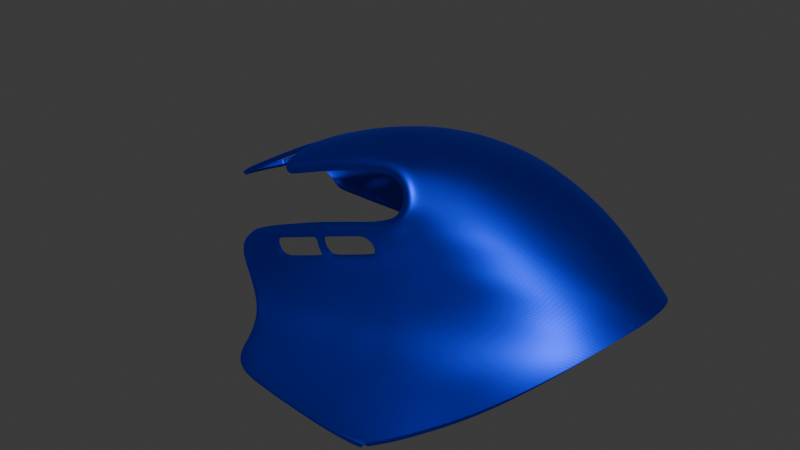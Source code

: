 # Source: mx_master3_shell.blend  (saved by Blender 4.2.66; exported with 4.5.12 LTS)
import bpy
from mathutils import Matrix  # noqa: F401  (used for matrix-valued properties, if any)

bpy.ops.wm.read_factory_settings(use_empty=True)
scene = bpy.context.scene
scene.name = 'Scene'

# ---- collections
col_collection = bpy.data.collections.new('Collection'); scene.collection.children.link(col_collection)

# ---- materials (node trees are filled in below, after node groups)
mat_material_003 = bpy.data.materials.new('Material.003')

# ---- material node trees
mat_material_003.use_nodes = True; mat_material_003.node_tree.nodes.clear()
_N = mat_material_003.node_tree.nodes; _L = mat_material_003.node_tree.links
n0 = _N.new('ShaderNodeBsdfPrincipled'); n0.name = 'Principled BSDF'; n0.location = (10, 300)
n0.inputs[0].default_value = (0.0, 0.02055, 0.8002, 1.0)
n0.inputs[1].default_value = 1.0
n1 = _N.new('ShaderNodeOutputMaterial'); n1.name = 'Material Output'; n1.location = (300, 300)
_L.new(n0.outputs[0], n1.inputs[0])
n1.is_active_output = True

# ---- world
world_world = bpy.data.worlds.new('World'); scene.world = world_world
world_world.use_nodes = True; world_world.node_tree.nodes.clear()
_N = world_world.node_tree.nodes; _L = world_world.node_tree.links
n0 = _N.new('ShaderNodeOutputWorld'); n0.name = 'World Output'; n0.location = (300, 300)
n1 = _N.new('ShaderNodeBackground'); n1.name = 'Background'; n1.location = (10, 300)
n1.inputs[0].default_value = (0.05088, 0.05088, 0.05088, 1.0)
_L.new(n1.outputs[0], n0.inputs[0])
n0.is_active_output = True
world_world.color = (0.05088, 0.05088, 0.05088)
world_world.sun_shadow_jitter_overblur = 0.0

# ---- meshes
me_plane_001 = bpy.data.meshes.new('Plane.001')
me_plane_001.from_pydata([(-13.87, -8.313, -1.272), (-8.864, -4.28, -0.512), (-12.1, 7.254, -5.153), (-7.827, 2.963, -2.4), (-12.06, 12.0, -7.009), (-1.294, 10.49, -4.154), (-10.55, 21.06, -11.46), (-0.4677, 19.48, -8.966), (-9.613, 25.26, -14.01), (2.415, 24.23, -11.96), (2.963, -4.175, 1.708), (3.976, 2.633, -0.3537), (5.431, 9.748, -3.216), (8.08, 18.09, -7.943), (9.534, 23.28, -11.96), (11.24, -4.508, 1.523), (13.12, 1.799, -1.123), (14.9, 8.592, -4.377), (17.82, 16.56, -9.103), (19.48, 21.1, -14.12), (19.45, -5.326, -0.1368), (22.09, 0.6977, -3.042), (24.93, 7.398, -6.634), (28.66, 14.99, -12.48), (30.92, 19.31, -18.23), (25.65, -7.314, -3.02), (29.36, -1.778, -6.193), (33.57, 5.081, -9.674), (38.18, 12.67, -16.88), (39.72, 17.15, -23.19), (-14.15, -11.16, -0.9003), (-5.061, -10.63, 2.117), (1.471, -10.72, 3.384), (9.199, -11.31, 3.63), (16.57, -11.82, 2.344), (22.04, -13.32, -0.3425), (-13.51, -18.33, -0.02571), (-5.653, -17.79, 2.586), (-0.01084, -17.94, 3.929), (6.421, -18.04, 4.59), (12.61, -18.08, 4.25), (17.63, -19.46, 2.05), (-11.61, -27.2, -1.04), (-5.57, -27.07, 1.054), (-1.391, -26.87, 2.288), (2.714, -26.69, 3.259), (7.577, -26.39, 4.002), (11.7, -26.91, 3.498), (39.8, -17.2, -20.53), (33.15, -20.92, -18.69), (19.04, -27.43, -16.29), (-0.5711, -30.49, -21.1), (-16.48, -31.43, -26.68), (-25.34, -31.74, -29.93), (51.77, -8.498, -26.13), (14.51, -52.14, -39.71), (7.476, -51.3, -40.13), (-8.12, -48.96, -40.59), (-27.42, -31.66, -26.2), (-18.51, -31.85, -22.84), (49.92, -13.63, -27.31), (-7.442, -30.98, -23.51), (-16.38, -41.58, -40.09), (-9.26, -41.14, -39.39), (-12.79, -45.39, -40.34), (-8.028, -46.73, -40.25), (7.375, -40.46, -37.85), (15.95, -39.89, -37.05), (15.19, -48.68, -39.13), (23.55, -38.75, -36.72), (20.21, -48.52, -38.99), (27.64, -38.01, -36.63), (35.1, -37.33, -37.0), (-18.72, -35.79, -38.26), (-11.44, -35.13, -36.77), (6.993, -32.87, -33.31), (16.58, -31.46, -31.83), (27.83, -29.18, -31.34), (33.09, -27.77, -31.37), (43.64, -24.45, -32.13), (-20.49, -33.36, -36.33), (-12.74, -32.96, -34.4), (6.74, -30.66, -29.64), (16.96, -28.91, -27.71), (29.65, -25.74, -27.17), (35.56, -23.79, -27.51), (46.99, -19.61, -29.69), (-23.5, -32.31, -33.19), (-13.9, -31.68, -30.55), (5.752, -29.82, -24.74), (17.72, -27.43, -22.36), (31.22, -23.34, -22.48), (37.68, -20.53, -23.54), (19.43, -52.17, -39.5), (-26.99, -31.8, -24.04), (-19.44, -31.98, -20.49), (-25.93, -31.88, -22.4), (-18.39, -32.11, -18.75), (-13.35, -47.59, -40.84), (27.74, -47.91, -38.89), (24.6, -51.42, -39.39), (-14.95, -43.47, -40.35), (-8.436, -44.0, -39.97), (15.65, -44.37, -38.33), (21.55, -43.83, -38.1), (31.19, -42.93, -38.12), (-15.95, -45.94, -40.9), (-18.56, -42.76, -40.79), (-21.58, -36.32, -39.01), (-27.39, -31.65, -30.45), (-23.15, -33.9, -37.14), (-25.15, -32.32, -33.93), (-28.65, -31.59, -26.36), (-28.13, -31.71, -24.07), (-26.76, -31.69, -22.06), (-18.6, -32.0, -18.26), (-20.59, -31.6, -28.18), (-22.49, -31.69, -24.36), (-12.42, -41.32, -39.74), (-10.88, -46.4, -40.33), (-14.94, -35.46, -37.48), (-16.51, -33.18, -35.28), (-17.86, -31.85, -31.64), (-22.94, -31.9, -22.19), (-23.15, -31.99, -20.99), (-11.03, -48.32, -40.74), (-11.55, -43.84, -40.16), (-23.48, -31.83, -20.37), (-16.87, -31.74, -24.29), (-26.77, -31.63, -27.8), (-28.34, -31.55, -28.11), (-21.96, -31.59, -25.83), (7.936, -30.38, -15.77), (-1.684, -31.11, -19.19), (-6.757, -31.37, -20.91), (41.73, -11.05, -16.91), (35.3, -15.79, -13.98), (20.1, -26.65, -9.201), (52.94, -0.4313, -25.74), (8.859, -30.6, -13.86), (10.87, -40.28, -37.49), (8.022, -31.36, -10.97), (6.519, -31.66, -10.25), (14.65, -30.34, -7.716), (15.27, -28.6, -16.29), (12.58, -52.01, -39.83), (13.33, -40.1, -37.25), (13.57, -48.67, -39.19), (13.48, -31.93, -32.21), (13.79, -29.54, -28.12), (14.09, -28.28, -22.71), (13.66, -44.48, -38.42), (15.58, -29.13, -12.33), (-6.002, -32.18, -13.99), (13.84, -30.9, -7.163), (-3.899, -32.12, -13.25), (-8.237, -32.17, -14.74), (-8.306, -32.04, -14.31), (-3.993, -31.98, -12.86), (46.44, -12.67, -22.88), (31.38, -37.39, -36.57), (38.14, -26.37, -31.64), (41.42, -21.64, -28.37), (44.47, -17.13, -24.91), (25.04, -48.2, -38.8), (22.54, -51.94, -39.42), (27.72, -43.3, -37.92), (47.88, -5.866, -20.68), (17.13, -28.58, -4.731), (16.01, -29.48, -4.251), (17.99, -26.58, -2.655), (16.4, -28.35, -2.008), (-5.708, -24.89, 1.607), (-1.1, -24.71, 2.935), (8.486, -24.34, 4.466), (13.16, -25.35, 3.706), (3.432, -24.6, 3.932), (-12.25, -25.17, -0.6521), (15.85, -26.03, 0.9164), (14.72, -27.8, 1.285), (24.93, -43.47, -38.0), (22.71, -48.33, -38.92), (21.32, -52.1, -39.44), (-10.15, -38.05, -38.4), (25.85, -33.46, -34.52), (16.31, -35.12, -35.01), (7.058, -36.21, -36.1), (30.53, -32.3, -34.41), (-17.36, -39.08, -39.56), (39.84, -30.03, -34.73), (-19.79, -39.95, -40.43), (-13.39, -38.47, -38.91), (13.28, -35.45, -35.33), (35.23, -31.2, -34.35), (28.11, -23.51, -17.52), (17.75, -52.26, -39.59), (21.1, -39.17, -36.81), (18.43, -48.64, -39.06), (23.8, -30.06, -31.34), (24.96, -26.97, -27.1), (26.37, -24.94, -22.09), (19.62, -43.96, -38.15), (29.77, -19.63, -11.9), (22.61, -34.12, -34.63), (25.8, -18.29, -5.678), (24.98, -15.27, -3.136), (29.27, -10.09, -5.704), (30.62, -13.41, -7.603), (33.49, -5.301, -8.675), (35.23, -8.929, -10.28), (38.53, 0.845, -12.71), (40.7, -3.172, -14.18), (44.9, 7.874, -20.1), (46.78, 3.559, -20.14), (49.39, 13.42, -29.0), (51.14, 9.375, -27.57), (22.91, -25.88, -16.76), (18.77, -39.6, -36.94), (19.87, -30.92, -31.6), (20.33, -28.18, -27.46), (21.57, -26.54, -22.15), (24.15, -23.75, -10.4), (19.54, -34.72, -34.82), (16.09, -52.21, -39.64), (16.83, -48.66, -39.11), (17.79, -44.19, -38.24), (30.24, -17.23, -9.584), (35.6, -12.96, -12.14), (41.66, -7.772, -15.59), (47.61, -1.313, -20.24), (52.35, 5.082, -26.49), (24.69, -21.81, -7.85), (19.93, -20.8, -0.7018), (21.26, -22.96, -4.001), (20.72, -25.31, -6.628), (34.38, -18.6, -16.17), (19.25, -27.28, -12.34), (40.94, -14.33, -18.58), (52.68, -3.962, -25.79), (47.38, -9.314, -21.76), (29.03, -21.75, -14.59), (23.53, -24.97, -13.53), (10.69, -32.3, -32.69), (10.89, -30.03, -28.73), (11.53, -29.01, -23.06), (10.61, -51.76, -39.98), (11.41, -48.57, -39.3), (11.36, -44.5, -38.58), (10.71, -35.75, -35.69), (-6.077, -32.04, -13.58), (8.927, -31.32, -10.32), (10.13, -30.46, -13.81), (0.3371, -50.33, -40.37), (-4.729, -32.25, -16.54), (-3.002, -30.77, -27.31), (-2.106, -31.84, -31.83), (-1.456, -33.94, -34.97), (-0.2671, -40.66, -38.51), (-3.681, -30.72, -22.12), (-5.779, -32.23, -16.91), (-4.392, -31.28, -20.13), (-0.858, -36.99, -37.26), (-5.705, -32.01, -15.14), (-4.732, -31.7, -18.27), (5.497, -29.93, -19.33), (5.84, -30.56, -16.54), (4.478, -31.62, -10.19), (4.563, -31.74, -10.52), (-16.18, -32.14, -17.84), (-16.45, -32.02, -17.4), (-12.39, -31.24, -25.13), (-14.45, -31.63, -23.64), (-9.623, 27.22, -16.06), (2.559, 26.16, -14.87), (9.738, 25.17, -15.39), (20.37, 23.12, -18.21), (31.35, 21.76, -22.4), (39.84, 19.49, -26.75), (45.12, 19.49, -32.17), (-9.78, 28.5, -18.87), (25.24, 29.86, -39.41), (26.11, 27.43, -33.9), (15.71, 28.5, -33.08), (5.497, 28.71, -32.89), (38.97, 21.95, -30.17), (-1.369, 28.61, -32.84), (32.76, 26.5, -35.19), (1.899, 27.47, -19.02), (8.729, 26.43, -19.95), (19.51, 24.77, -22.31), (30.66, 23.58, -25.84), (-12.92, 28.16, -32.84), (42.75, 22.03, -33.79), (14.45, 30.97, -40.17), (3.035, 30.42, -40.51), (-6.297, 29.56, -40.42), (32.58, 27.84, -38.16), (-13.95, 28.64, -40.27), (-11.49, 28.27, -26.07), (0.2109, 27.77, -25.48), (7.136, 27.33, -25.65), (17.93, 26.41, -27.12), (29.29, 25.33, -29.75), (36.09, 24.47, -32.86), (37.49, 25.6, -36.52), (-15.4, 25.5, -15.6), (-14.37, 27.38, -17.1), (-14.71, 28.69, -19.66), (-16.82, 28.01, -32.85), (-18.17, 28.15, -39.99), (-16.01, 28.36, -26.41), (-22.88, 25.77, -18.17), (-23.56, 27.71, -19.99), (-25.31, 28.8, -22.5), (-26.27, 27.7, -33.04), (-24.1, 27.54, -39.62), (-26.42, 28.2, -27.8), (-31.01, 25.65, -21.25), (-30.75, 27.67, -22.42), (-31.03, 28.56, -24.34), (-31.78, 27.5, -33.18), (-32.24, 26.91, -37.86), (-31.26, 28.06, -28.5), (-36.84, 25.64, -23.72), (-36.95, 27.48, -24.82), (-37.51, 28.29, -26.68), (-38.19, 27.23, -33.64), (-38.6, 26.62, -37.21), (-37.85, 27.75, -29.56), (-42.34, 25.44, -26.09), (-42.35, 27.01, -26.83), (-42.6, 27.7, -28.46), (-43.68, 26.91, -33.96), (-44.28, 26.47, -36.57), (-42.98, 27.42, -30.86), (-47.64, 25.1, -28.47), (-47.83, 26.45, -29.1), (-49.35, 26.99, -30.66), (-49.57, 26.09, -34.55), (-48.57, 25.68, -36.46), (-49.48, 26.57, -32.61), (-50.91, 24.75, -29.97), (-51.09, 25.85, -30.56), (-52.24, 26.54, -31.88), (-51.69, 25.59, -34.7), (-50.75, 25.15, -36.35), (-51.64, 26.22, -33.1), (-54.16, 24.41, -31.54), (-54.71, 24.84, -32.4), (-54.98, 25.09, -33.05), (-54.09, 24.68, -34.91), (-53.03, 24.44, -36.19), (-54.68, 24.88, -33.9), (-55.79, 23.99, -32.45), (-57.23, 23.46, -33.63), (-57.04, 23.65, -34.13), (-56.11, 23.7, -34.97), (-54.97, 23.7, -35.7), (-56.78, 23.68, -34.43), (-25.39, 25.83, -41.49), (-30.85, 25.29, -39.38), (-39.4, 24.39, -38.95), (-44.81, 24.03, -38.57), (-46.32, 23.84, -38.39), (-47.61, 23.62, -38.3), (-49.15, 23.44, -38.1), (-51.15, 23.05, -37.8), (-22.66, -5.278, -5.344), (-21.65, -10.62, -4.118), (-20.0, -18.53, -2.645), (-17.99, -27.42, -3.4), (-18.61, -25.17, -3.002), (-21.47, 3.937, -7.408), (-19.68, 8.033, -8.151), (-14.74, 21.86, -13.06), (-14.45, 4.279, -4.862), (-15.19, -5.841, -2.296), (-22.22, -7.697, -4.855), (-20.82, 5.113, -7.52), (-13.24, 2.461, -3.873), (-13.81, -3.46, -2.393), (-26.48, 3.368, -9.374), (-26.8, -4.831, -7.5), (-11.37, 3.031, -3.413), (-12.17, -4.024, -1.628), (-24.7, -6.711, -6.2), (-24.09, 4.802, -8.786), (-33.46, 4.356, -12.93), (-34.5, -6.015, -11.18), (-34.33, -6.874, -11.06), (-33.31, 5.08, -13.11), (-32.38, -2.459, -11.04), (-24.04, 0.07468, -7.759), (-32.07, 1.003, -11.66), (-28.61, -2.055, -9.396), (-35.76, -7.317, -11.95), (-34.75, 5.786, -14.29), (-35.27, 3.558, -13.95), (-36.04, -5.312, -12.34), (-49.56, 4.738, -21.69), (-49.6, 5.27, -21.87), (-50.6, -6.087, -20.26), (-50.61, -6.746, -20.33), (-53.06, -6.222, -21.77), (-53.73, -6.768, -22.16), (-52.21, 4.541, -23.2), (-52.44, 5.196, -23.52), (-53.63, 3.037, -23.69), (-54.47, 3.409, -24.31), (-54.42, -4.53, -22.81), (-55.23, -5.046, -23.26), (-54.27, -5.843, -22.57), (-55.11, -6.413, -23.07), (-22.82, 4.782, -8.223), (-24.3, -4.504, -6.403), (-54.07, 5.038, -24.5), (-53.22, 4.399, -23.78), (-23.12, -6.908, -5.483), (-23.32, 3.147, -7.932), (-25.12, -3.231, -7.235), (-24.73, 1.803, -8.317), (-28.46, 2.303, -10.08), (-28.8, -3.546, -8.87), (-31.99, 2.9, -11.82), (-32.63, -4.314, -10.52), (-22.59, -3.904, -5.896), (-21.91, 2.354, -7.315), (-15.68, 2.452, -4.821), (-15.99, -3.899, -3.32), (-14.65, 1.897, -4.27), (-15.0, -2.925, -3.054), (-23.53, -3.684, -6.388), (-23.11, 2.298, -7.821), (-24.16, -2.795, -7.093), (-23.87, 1.499, -8.107), (-33.7, 3.527, -12.93), (-34.61, -5.255, -11.5), (-24.13, -1.574, -7.44), (-28.46, 0.7538, -9.943), (-35.85, -6.871, -11.87), (-35.12, 4.399, -13.82), (-49.41, 3.854, -21.48), (-50.38, -5.413, -20.16), (-52.41, -5.406, -21.52), (-51.79, 3.713, -22.92), (-52.66, 2.801, -23.27), (-53.29, -4.156, -22.39), (-53.16, -5.036, -22.12), (-52.4, 3.512, -23.22), (-33.06, 2.664, -12.37), (-33.71, -4.424, -11.13), (7.605, -30.48, -14.99), (-2.386, -31.21, -18.47), (8.211, -30.71, -13.37), (7.653, -31.2, -11.81), (6.414, -31.63, -10.89), (-4.667, -31.99, -14.3), (-3.335, -32.08, -13.86), (-3.296, -31.38, -18.72), (-5.169, -32.0, -14.96), (-4.091, -31.68, -17.99), (6.036, -30.52, -15.71), (4.921, -31.8, -11.05), (-17.93, -31.87, -22.43), (-18.7, -31.93, -20.51), (-17.74, -32.04, -18.92), (-16.57, -31.69, -23.12), (-6.458, -31.34, -19.86), (-7.093, -32.07, -15.11), (-8.154, -32.15, -15.53), (-5.659, -31.42, -19.45), (-5.29, -31.71, -18.48), (-6.188, -32.03, -15.31), (-15.81, -32.09, -18.23), (-14.73, -31.55, -22.7), (-10.63, -28.06, -1.833), (-5.306, -28.02, -0.1376), (-1.168, -27.97, 1.06), (2.919, -27.79, 2.11), (7.712, -27.58, 3.021), (10.68, -27.57, 2.676), (14.41, -52.91, -40.11), (7.224, -52.04, -40.61), (-8.302, -49.62, -41.32), (19.42, -53.07, -39.81), (-13.79, -48.11, -41.29), (23.22, -52.7, -39.72), (-16.67, -46.15, -41.28), (-19.13, -42.98, -41.38), (-22.3, -35.94, -39.68), (-28.25, -31.8, -30.65), (-24.0, -33.79, -37.83), (-25.92, -32.42, -34.81), (-29.57, -31.74, -26.41), (-29.09, -31.8, -23.94), (-27.54, -31.66, -21.76), (-18.97, -31.91, -17.68), (-11.31, -48.98, -41.36), (-24.0, -31.74, -19.88), (-29.3, -31.7, -28.29), (12.42, -52.75, -40.24), (7.389, -31.62, -8.92), (12.96, -31.06, -6.663), (-8.652, -32.04, -13.81), (-4.149, -32.02, -12.32), (21.98, -52.85, -39.72), (14.99, -30.15, -3.789), (15.13, -29.43, -1.82), (13.63, -28.38, 0.8031), (20.76, -52.98, -39.76), (-20.36, -39.94, -41.17), (17.7, -53.09, -39.9), (16.06, -53.03, -40.01), (10.4, -52.51, -40.41), (-6.361, -32.06, -13.05), (0.2202, -51.05, -40.89), (-5.236, -32.23, -16.75), (4.408, -31.63, -9.643), (-16.85, -31.99, -16.9), (-17.08, -28.21, -4.265), (-10.13, 23.0, -12.6), (1.506, 21.7, -10.19), (9.024, 20.68, -10.02), (18.38, 19.26, -11.47), (29.92, 17.32, -15.24), (39.05, 15.06, -19.92), (47.1, 17.04, -30.76), (-14.3, 23.72, -14.13), (-21.9, 27.85, -32.92), (-21.12, 28.37, -27.03), (-19.77, 28.8, -20.83), (-17.93, 27.49, -18.08), (-16.51, 25.64, -16.03), (-21.71, 27.73, -39.77), (-15.95, 24.71, -15.38), (-23.54, 24.94, -18.09), (-31.58, 24.83, -21.22), (-37.41, 24.65, -23.66), (-42.93, 24.29, -26.04), (-48.08, 23.8, -28.49), (-51.39, 23.38, -30.04), (-53.84, 23.06, -31.28), (-55.6, 22.77, -32.2), (-17.1, 24.86, -15.85), (-57.18, 22.45, -33.18), (-20.62, 7.529, -8.566), (-15.83, 21.88, -13.59), (-21.34, 5.982, -8.115), (-15.47, 23.46, -14.52), (-23.84, 5.701, -9.141), (-33.05, 5.753, -13.41), (-33.15, 0.812, -12.11), (-35.99, -6.012, -11.99), (-24.9, -1.682, -7.771), (-49.44, 5.805, -22.18), (-52.49, 5.768, -23.95), (-22.57, 5.663, -8.574), (-55.06, 3.798, -25.14), (-55.87, -5.294, -24.01), (-55.79, -7.436, -23.89), (-54.77, 5.918, -25.54), (-24.84, -7.384, -6.343), (-34.25, -7.295, -11.15), (-24.83, 0.2661, -8.163), (-34.95, 5.115, -13.96), (-33.47, -2.584, -11.52), (-50.41, -7.347, -20.39), (-53.7, -7.302, -22.41), (-23.52, -7.585, -5.782), (-22.57, -10.15, -4.86), (-20.71, -18.82, -3.128), (-18.92, -27.42, -3.848), (-19.33, -25.09, -3.462), (-23.1, -8.239, -5.455), (-18.4, -28.08, -4.864), (-10.32, -27.45, -3.275), (-5.11, -27.41, -1.564), (-1.235, -27.15, -0.4827), (3.2, -27.02, 0.5952), (7.318, -26.92, 1.255), (9.99, -26.83, 1.298), (13.33, -28.18, -2.113), (12.38, -27.46, -0.1193), (-16.66, -27.47, -5.538), (-17.86, -27.48, -5.9), (12.13, -29.64, -6.097), (13.06, -28.94, -4.149), (-19.39, -30.42, -17.34), (-24.64, -30.1, -19.65), (6.762, -30.18, -8.204), (-9.107, -30.57, -13.3), (-4.172, -30.54, -11.59), (-6.68, -30.54, -12.46), (4.098, -30.32, -8.968), (-17.37, -30.48, -16.51), (-30.09, -29.87, -26.27), (-29.52, -29.89, -23.74), (-27.77, -29.99, -21.57), (-29.73, -29.95, -28.13), (-28.46, -30.32, -30.66), (-24.52, -31.61, -36.73), (-9.948, -31.48, -29.41), (-8.97, -32.65, -33.54), (-7.929, -34.75, -36.13), (-6.1, -40.96, -39.04), (-5.945, -32.29, -32.79), (-6.752, -31.14, -28.4), (-2.543, -47.17, -40.01), (-2.741, -49.86, -40.43), (-4.229, -37.35, -37.66), (-2.791, -44.11, -39.47), (-3.53, -40.8, -38.8), (-5.096, -34.39, -35.63), (-2.864, -50.55, -41.02), (1.507, -30.3, -26.01), (2.938, -31.19, -30.58), (3.422, -33.37, -33.97), (4.097, -40.57, -38.14), (3.641, -36.6, -36.55), (4.404, -50.87, -40.22), (4.263, -51.63, -40.76), (-51.72, 24.12, -37.09), (-53.84, 23.46, -36.66), (-49.54, 24.76, -37.29), (-47.78, 25.11, -37.36), (-25.21, 27.06, -41.09), (-30.95, 26.41, -38.94), (-38.92, 26.06, -38.22), (-44.57, 25.76, -37.59), (-50.63, 23.93, -37.58), (-48.66, 24.35, -37.74), (-46.91, 24.67, -37.94), (-25.25, 26.4, -41.22), (-52.79, 23.24, -37.19), (-30.91, 26.11, -39.18), (-39.18, 25.46, -38.62), (-44.67, 25.04, -38.14), (7.935, -44.46, -38.84), (8.004, -48.31, -39.5), (0.5565, -47.44, -39.9), (0.4214, -44.18, -39.21), (4.424, -47.89, -39.73), (4.311, -44.33, -39.02), (-7.578, 6.989, -3.802), (-7.945, 11.45, -5.675), (-6.051, 20.26, -10.06), (-4.762, 24.92, -12.9), (-4.687, 26.95, -15.3), (-10.08, 29.1, -40.35), (-8.234, 28.35, -32.84), (-5.035, 28.25, -18.69), (-6.739, 28.13, -25.79), (-5.467, 22.56, -11.39), (-9.457, -8.064, 0.221), (-9.605, -10.88, 0.6909), (-9.915, -18.12, 1.351), (-8.565, -27.12, 0.0001221), (-8.981, -25.05, 0.5576), (-7.956, -28.06, -0.9719), (-7.776, -27.45, -2.397), (-1.925, 2.855, -1.166), (-3.037, -4.094, 0.9348), (-5.963, -4.092, 0.2528), (-4.832, 2.945, -1.736), (-4.852, 6.733, -3.118), (-6.818, -7.925, 1.04), (-11.35, 16.63, -9.05), (-17.56, 15.1, -10.09), (-18.18, 14.87, -10.62), (-7.035, 15.95, -7.688), (-15.86, -45.49, -42.77), (-18.22, -42.49, -42.62), (-21.03, -35.07, -40.81), (-22.71, -32.41, -38.93), (-19.29, -39.42, -42.26), (14.42, -51.78, -41.49), (7.332, -50.91, -41.91), (-8.056, -48.59, -42.47), (19.37, -52.02, -41.3), (-13.25, -47.05, -42.71), (23.16, -51.99, -40.88), (-10.93, -47.93, -42.59), (12.51, -51.59, -41.64), (21.9, -51.87, -41.23), (20.69, -51.95, -41.28), (17.68, -51.98, -41.35), (16.06, -51.91, -41.43), (10.48, -51.35, -41.73), (0.3316, -49.95, -42.22), (-2.712, -49.53, -42.33), (4.375, -50.5, -42.06), (-3.993, 15.52, -7.043), (-4.433, 10.94, -4.872), (7.574, -31.56, -9.535), (9.357, -29.49, -18.13), (-6.888, -37.66, -37.95), (-5.006, -46.95, -40.13), (-5.17, -49.47, -40.5), (-5.319, -44.07, -39.73), (-5.285, -50.1, -41.18), (-5.132, -49.1, -42.35), (-43.08, -7.332, -16.08), (-43.29, -6.05, -16.03), (-43.23, -6.808, -16.0), (-43.21, -5.363, -16.15), (-42.84, 3.717, -17.85), (-42.8, 5.198, -18.07), (-42.85, 4.581, -17.91), (-42.62, 5.796, -18.39)], [], [(0, 653, 1, 384), (31, 661, 662, 665), (669, 691, 7, 645), (652, 521, 9, 646), (5, 660, 11, 12), (194, 49, 235, 240), (521, 7, 13, 522), (7, 5, 12, 13), (522, 13, 18, 523), (12, 11, 16, 17), (13, 12, 17, 18), (11, 10, 15, 16), (523, 18, 23, 524), (17, 16, 21, 22), (18, 17, 22, 23), (16, 15, 20, 21), (524, 23, 28, 525), (22, 21, 26, 27), (15, 10, 32, 33), (20, 15, 33, 34), (25, 20, 34, 35), (653, 0, 30, 654), (10, 661, 31, 32), (32, 31, 37, 38), (35, 34, 40, 41), (33, 32, 38, 39), (654, 30, 36, 655), (34, 33, 39, 40), (173, 172, 43, 44), (175, 174, 46, 47), (176, 173, 44, 45), (657, 177, 42, 656), (174, 176, 45, 46), (89, 614, 615, 82), (150, 90, 50, 144), (91, 92, 48, 49), (122, 88, 52, 116), (526, 29, 525, 214), (224, 68, 55, 223), (252, 608, 613, 515), (246, 638, 56, 245), (131, 128, 59, 117), (126, 101, 64, 119), (619, 252, 515, 620), (151, 147, 68, 103), (184, 187, 78, 77), (191, 183, 74, 120), (192, 185, 76, 148), (163, 60, 54, 159), (77, 78, 85, 84), (148, 76, 83, 149), (193, 189, 79, 161), (616, 256, 261, 618), (120, 74, 81, 121), (149, 83, 90, 150), (161, 79, 86, 162), (615, 255, 256, 616), (121, 81, 88, 122), (84, 85, 92, 91), (117, 59, 95, 123), (123, 95, 97, 124), (125, 119, 64, 98), (162, 86, 60, 163), (166, 164, 99, 105), (146, 151, 103, 67), (641, 619, 56, 638), (118, 62, 101, 126), (64, 101, 106, 98), (101, 62, 107, 106), (188, 73, 108, 190), (80, 87, 111, 110), (87, 53, 109, 111), (80, 110, 108, 73), (94, 96, 114, 113), (58, 94, 113, 112), (129, 130, 109, 53), (124, 127, 114, 96), (97, 115, 127, 124), (63, 118, 126, 102), (57, 65, 119, 125), (94, 123, 124, 96), (58, 117, 123, 94), (80, 121, 122, 87), (73, 120, 121, 80), (188, 191, 120, 73), (102, 126, 119, 65), (129, 131, 117, 58), (87, 122, 116, 53), (53, 116, 131, 129), (58, 112, 130, 129), (116, 52, 128, 131), (258, 51, 133, 260), (264, 694, 132, 265), (270, 271, 128, 52), (235, 237, 135, 136), (164, 165, 100, 99), (637, 638, 246, 247), (152, 236, 137, 143), (141, 250, 693, 142), (139, 251, 250, 141), (66, 140, 248, 186), (50, 216, 241, 236), (140, 247, 151, 146), (243, 149, 150, 244), (242, 148, 149, 243), (248, 192, 148, 242), (247, 246, 147, 151), (68, 147, 145, 55), (152, 251, 694, 144), (694, 244, 150, 144), (267, 266, 158, 155), (153, 249, 157, 156), (268, 269, 115, 97), (509, 684, 683, 505), (239, 238, 138, 167), (237, 239, 167, 135), (85, 162, 163, 92), (78, 161, 162, 85), (187, 193, 161, 78), (154, 143, 168, 169), (169, 168, 170, 171), (40, 39, 176, 174), (655, 36, 177, 657), (39, 38, 173, 176), (41, 40, 174, 175), (38, 37, 172, 173), (175, 47, 179, 178), (178, 179, 171, 170), (92, 163, 159, 48), (165, 164, 181, 182), (164, 166, 180, 181), (180, 71, 69, 104), (181, 180, 104, 70), (182, 181, 70, 93), (166, 160, 71, 180), (140, 146, 192, 248), (62, 118, 191, 188), (62, 188, 190, 107), (166, 105, 72, 160), (146, 67, 185, 192), (118, 63, 183, 191), (69, 71, 187, 184), (642, 637, 66, 617), (217, 196, 203, 222), (241, 240, 202, 221), (217, 225, 201, 196), (219, 199, 200, 220), (218, 198, 199, 219), (222, 203, 198, 218), (225, 224, 197, 201), (196, 69, 184, 203), (220, 200, 194, 216), (90, 220, 216, 50), (227, 228, 211, 209), (71, 160, 193, 187), (160, 72, 189, 193), (204, 207, 206, 205), (205, 206, 25, 35), (209, 211, 210, 208), (208, 210, 27, 26), (211, 213, 212, 210), (229, 230, 215, 213), (50, 236, 152, 144), (103, 68, 224, 225), (185, 222, 218, 76), (76, 218, 219, 83), (83, 219, 220, 90), (67, 103, 225, 217), (236, 241, 221, 137), (67, 217, 222, 185), (197, 224, 223, 195), (226, 207, 204, 231), (202, 226, 231, 221), (228, 229, 213, 211), (136, 135, 228, 227), (41, 232, 205, 35), (232, 233, 204, 205), (233, 234, 231, 204), (234, 137, 221, 231), (175, 178, 232, 41), (178, 170, 233, 232), (170, 168, 234, 233), (168, 143, 137, 234), (216, 194, 240, 241), (135, 167, 229, 228), (167, 138, 230, 229), (49, 48, 237, 235), (186, 248, 242, 75), (75, 242, 243, 82), (82, 243, 244, 89), (66, 637, 247, 140), (152, 143, 250, 251), (147, 246, 245, 145), (693, 154, 502, 501), (61, 258, 260, 134), (155, 158, 249, 153), (262, 516, 253, 459), (51, 264, 265, 133), (614, 254, 255, 615), (142, 693, 266, 267), (156, 157, 269, 268), (698, 610, 611, 604), (255, 254, 606, 605), (256, 255, 605, 612), (261, 256, 612, 609), (696, 607, 610, 698), (640, 642, 617, 257), (697, 608, 607, 696), (646, 9, 273, 647), (9, 14, 274, 273), (29, 526, 278, 277), (14, 19, 275, 274), (19, 24, 276, 275), (24, 29, 277, 276), (647, 273, 287, 650), (277, 278, 292, 284), (275, 276, 290, 289), (273, 274, 288, 287), (276, 277, 284, 290), (274, 275, 289, 288), (285, 283, 294, 295), (651, 299, 285, 649), (300, 301, 282, 283), (299, 300, 283, 285), (301, 302, 281, 282), (302, 303, 286, 281), (282, 281, 280, 293), (281, 286, 296, 280), (283, 282, 293, 294), (649, 285, 295, 648), (304, 303, 284, 292), (296, 286, 303, 304), (290, 284, 303, 302), (289, 290, 302, 301), (287, 288, 300, 299), (288, 289, 301, 300), (650, 287, 299, 651), (272, 279, 307, 306), (8, 272, 306, 305), (298, 291, 308, 310), (279, 298, 310, 307), (291, 297, 309, 308), (529, 528, 314, 316), (530, 529, 316, 313), (532, 531, 312, 311), (528, 533, 315, 314), (531, 530, 313, 312), (316, 314, 320, 322), (313, 316, 322, 319), (311, 312, 318, 317), (314, 315, 321, 320), (312, 313, 319, 318), (322, 320, 326, 328), (319, 322, 328, 325), (317, 318, 324, 323), (320, 321, 327, 326), (318, 319, 325, 324), (328, 326, 332, 334), (325, 328, 334, 331), (323, 324, 330, 329), (326, 327, 333, 332), (324, 325, 331, 330), (334, 332, 338, 340), (331, 334, 340, 337), (329, 330, 336, 335), (332, 333, 339, 338), (330, 331, 337, 336), (340, 338, 344, 346), (337, 340, 346, 343), (335, 336, 342, 341), (338, 339, 345, 344), (336, 337, 343, 342), (346, 344, 350, 352), (343, 346, 352, 349), (341, 342, 348, 347), (344, 345, 351, 350), (342, 343, 349, 348), (352, 350, 356, 358), (349, 352, 358, 355), (347, 348, 354, 353), (350, 351, 357, 356), (348, 349, 355, 354), (633, 629, 365, 366), (629, 630, 364, 365), (630, 631, 363, 364), (634, 632, 359, 360), (635, 634, 360, 361), (636, 635, 361, 362), (631, 636, 362, 363), (177, 36, 369, 371), (30, 0, 377, 368), (36, 30, 368, 369), (42, 177, 371, 370), (666, 6, 374, 667), (2, 4, 373, 378), (417, 414, 382, 385), (377, 0, 376, 367), (2, 378, 372, 375), (383, 2, 375, 379), (384, 383, 379, 380), (418, 413, 386, 381), (520, 8, 305, 527), (202, 136, 227, 226), (206, 208, 26, 25), (207, 209, 208, 206), (226, 227, 209, 207), (70, 197, 195, 93), (240, 235, 136, 202), (201, 104, 69, 196), (199, 84, 91, 200), (198, 77, 84, 199), (203, 184, 77, 198), (197, 70, 104, 201), (200, 91, 49, 194), (21, 20, 25, 26), (3, 1, 662, 663), (379, 375, 427, 429), (385, 382, 388, 389), (381, 386, 390, 387), (390, 550, 396, 564), (388, 436, 398, 552), (421, 423, 393, 438), (563, 438, 394, 553), (706, 708, 554, 400), (702, 704, 442, 401), (402, 401, 403, 404), (399, 400, 406, 405), (405, 406, 415, 416), (410, 408, 557, 558), (412, 411, 409, 410), (409, 446, 445, 407), (404, 403, 411, 412), (419, 422, 382, 414), (377, 367, 414, 417), (372, 378, 413, 418), (416, 415, 408, 407), (422, 424, 388, 382), (381, 387, 423, 421), (394, 391, 424, 422), (418, 381, 421, 420), (553, 394, 422, 419), (418, 420, 434, 432), (553, 419, 433, 437), (376, 380, 430, 428), (414, 367, 425, 431), (372, 418, 432, 426), (367, 376, 428, 425), (380, 379, 429, 430), (375, 372, 426, 427), (419, 414, 431, 433), (0, 384, 380, 376), (390, 564, 440, 387), (703, 402, 566, 701), (405, 416, 448, 444), (403, 401, 442, 443), (389, 439, 395, 562), (423, 387, 435, 449), (393, 423, 449, 551), (563, 553, 437, 392), (416, 407, 445, 448), (388, 424, 450, 436), (388, 552, 439, 389), (399, 405, 444, 441), (411, 403, 443, 447), (409, 411, 447, 446), (420, 421, 438, 563), (263, 260, 458, 460), (141, 142, 455, 454), (260, 133, 452, 458), (139, 141, 454, 453), (267, 155, 457, 462), (153, 262, 459, 456), (265, 132, 451, 461), (516, 263, 460, 253), (133, 265, 461, 452), (132, 139, 453, 451), (142, 267, 462, 455), (155, 153, 456, 457), (59, 128, 466, 463), (271, 134, 467, 474), (516, 262, 472, 259), (97, 95, 464, 465), (268, 97, 465, 473), (153, 156, 469, 468), (95, 59, 463, 464), (156, 268, 473, 469), (262, 153, 468, 472), (128, 271, 474, 466), (260, 263, 471, 470), (134, 260, 470, 467), (618, 261, 257, 617), (257, 261, 609, 611), (106, 107, 488, 487), (42, 370, 519, 475), (190, 108, 489, 510), (501, 502, 585, 589), (125, 98, 485, 497), (48, 159, 239, 237), (263, 516, 259, 471), (154, 169, 506, 502), (130, 112, 493, 499), (107, 190, 510, 488), (127, 115, 496, 498), (114, 127, 498, 495), (195, 223, 512, 511), (109, 130, 499, 490), (111, 109, 490, 492), (169, 171, 507, 506), (157, 249, 514, 503), (57, 125, 497, 483), (179, 47, 480, 508), (145, 245, 513, 500), (110, 111, 492, 491), (266, 693, 501, 517), (158, 266, 517, 504), (171, 179, 508, 507), (245, 56, 482, 513), (656, 42, 475, 658), (223, 55, 481, 512), (93, 195, 511, 484), (44, 43, 476, 477), (182, 93, 484, 509), (108, 110, 491, 489), (269, 157, 503, 518), (45, 44, 477, 478), (115, 269, 518, 496), (55, 145, 500, 481), (159, 54, 238, 239), (112, 113, 494, 493), (249, 158, 504, 514), (46, 45, 478, 479), (186, 618, 617, 66), (113, 114, 495, 494), (98, 106, 487, 485), (47, 46, 479, 480), (6, 520, 527, 374), (212, 214, 525, 28), (24, 524, 525, 29), (19, 523, 524, 24), (14, 522, 523, 19), (9, 521, 522, 14), (645, 7, 521, 652), (100, 165, 505, 486), (306, 307, 530, 531), (308, 309, 533, 528), (305, 306, 531, 532), (307, 310, 529, 530), (310, 308, 528, 529), (532, 311, 535, 543), (329, 335, 539, 538), (305, 532, 543, 534), (335, 341, 540, 539), (311, 317, 536, 535), (341, 347, 541, 540), (317, 323, 537, 536), (347, 353, 542, 541), (323, 329, 538, 537), (353, 354, 544, 542), (374, 527, 548, 546), (667, 374, 546, 668), (378, 373, 545, 547), (527, 305, 534, 548), (390, 386, 549, 550), (391, 393, 551, 565), (706, 400, 399, 707), (406, 400, 554, 555), (424, 391, 565, 450), (386, 413, 556, 549), (413, 378, 547, 556), (412, 410, 558, 559), (408, 415, 560, 557), (415, 406, 555, 560), (702, 401, 402, 703), (387, 440, 397, 435), (402, 404, 567, 566), (438, 393, 391, 394), (417, 385, 561, 568), (420, 563, 392, 434), (385, 389, 562, 561), (404, 412, 559, 567), (371, 369, 570, 572), (369, 368, 569, 570), (370, 371, 572, 571), (368, 377, 573, 569), (377, 417, 568, 573), (370, 571, 574, 519), (478, 477, 577, 578), (479, 478, 578, 579), (508, 480, 580, 582), (658, 475, 575, 659), (475, 519, 583, 575), (519, 574, 584, 583), (480, 479, 579, 580), (477, 476, 576, 577), (507, 508, 582, 581), (502, 506, 586, 585), (496, 518, 594, 587), (498, 496, 587, 588), (514, 504, 591, 592), (504, 517, 593, 591), (517, 501, 589, 593), (503, 514, 592, 590), (518, 503, 590, 594), (506, 507, 581, 586), (499, 493, 595, 598), (494, 495, 597, 596), (493, 494, 596, 595), (495, 498, 588, 597), (492, 490, 599, 600), (490, 499, 598, 599), (488, 510, 674, 671), (89, 264, 51, 614), (51, 258, 254, 614), (611, 609, 695, 604), (613, 699, 700, 689), (609, 612, 603, 695), (607, 608, 252, 639), (611, 610, 640, 257), (699, 697, 57, 483), (604, 695, 183, 63), (602, 601, 88, 81), (603, 602, 81, 74), (695, 603, 74, 183), (610, 607, 639, 640), (605, 606, 601, 602), (639, 252, 619, 641), (82, 615, 616, 75), (75, 616, 618, 186), (56, 619, 620, 482), (612, 605, 602, 603), (707, 399, 441, 705), (643, 2, 383, 3), (339, 333, 628, 624), (333, 327, 627, 628), (327, 321, 626, 627), (321, 315, 625, 626), (345, 339, 624, 623), (351, 345, 623, 621), (357, 351, 621, 622), (624, 628, 636, 631), (628, 627, 635, 636), (627, 626, 634, 635), (626, 625, 632, 634), (623, 624, 631, 630), (621, 623, 630, 629), (622, 621, 629, 633), (641, 642, 640, 639), (638, 637, 642, 641), (409, 407, 408, 410), (6, 645, 652, 520), (279, 650, 651, 298), (291, 649, 648, 297), (298, 651, 649, 291), (272, 647, 650, 279), (8, 646, 647, 272), (520, 652, 646, 8), (666, 669, 645, 6), (2, 643, 644, 4), (476, 658, 659, 576), (43, 656, 658, 476), (37, 655, 657, 172), (172, 657, 656, 43), (31, 654, 655, 37), (3, 383, 384, 1), (665, 662, 1, 653), (663, 664, 643, 3), (660, 661, 10, 11), (660, 5, 664, 663), (663, 662, 661, 660), (643, 664, 692, 644), (653, 654, 31, 665), (4, 644, 669, 666), (373, 667, 668, 545), (4, 666, 667, 373), (165, 182, 509, 505), (644, 692, 691, 669), (489, 491, 673, 672), (510, 489, 672, 674), (487, 488, 671, 670), (481, 500, 682, 675), (483, 497, 681, 677), (484, 511, 685, 678), (513, 482, 676, 687), (511, 512, 686, 685), (500, 513, 687, 682), (512, 481, 675, 686), (486, 505, 683, 680), (515, 613, 689, 688), (482, 620, 690, 676), (699, 483, 677, 700), (620, 515, 688, 690), (497, 485, 679, 681), (509, 484, 678, 684), (485, 487, 670, 679), (491, 492, 600, 673), (23, 22, 27, 28), (213, 215, 214, 212), (7, 691, 5), (210, 212, 28, 27), (5, 691, 692, 664), (61, 606, 254, 258), (613, 608, 697, 699), (694, 251, 139, 132), (264, 89, 244, 694), (606, 61, 270, 601), (601, 270, 52, 88), (57, 697, 696, 65), (65, 696, 698, 102), (61, 134, 271, 270), (102, 698, 604, 63), (143, 154, 693, 250), (552, 702, 703, 439), (439, 703, 701, 395), (552, 398, 704, 702), (440, 707, 705, 397), (564, 706, 707, 440), (564, 396, 708, 706)])
_uv = me_plane_001.uv_layers.new(name='UVMap')
_uv.uv.foreach_set('vector', [0.02067, 7.99e-05, 0.4817, 0.03758, 0.536, 0.1747, 0.1718, 0.226, 1.0, 0.0, 0.7509, 0.09379, 0.6242, 0.1415, 0.6977, 0.05151, 0.5054, 1.0, 0.7298, 1.0, 0.9167, 1.0, 0.5051, 1.0, 0.5049, 1.0, 1.0, 1.0, 1.0, 1.0, 0.5055, 1.0, 1.0, 1.0, 0.7444, 0.9136, 1.0, 1.0, 1.0, 1.0, 1.0, 1.0, 1.0, 1.0, 1.0, 1.0, 1.0, 1.0, 1.0, 1.0, 0.9167, 1.0, 1.0, 1.0, 1.0, 1.0, 0.9167, 1.0, 1.0, 1.0, 1.0, 1.0, 1.0, 1.0, 1.0, 1.0, 1.0, 1.0, 1.0, 1.0, 1.0, 1.0, 1.0, 1.0, 1.0, 1.0, 1.0, 1.0, 1.0, 1.0, 1.0, 1.0, 1.0, 1.0, 1.0, 1.0, 1.0, 1.0, 1.0, 1.0, 1.0, 0.0, 1.0, 0.0, 1.0, 1.0, 1.0, 1.0, 1.0, 1.0, 1.0, 1.0, 1.0, 1.0, 1.0, 1.0, 1.0, 1.0, 1.0, 1.0, 1.0, 1.0, 1.0, 1.0, 1.0, 1.0, 1.0, 1.0, 1.0, 1.0, 1.0, 1.0, 1.0, 0.0, 1.0, 0.0, 1.0, 1.0, 1.0, 1.0, 1.0, 1.0, 1.0, 1.0, 1.0, 1.0, 1.0, 1.0, 1.0, 1.0, 1.0, 1.0, 1.0, 1.0, 1.0, 0.0, 1.0, 0.0, 1.0, 0.0, 1.0, 0.0, 1.0, 0.0, 1.0, 0.0, 1.0, 0.0, 1.0, 0.0, 1.0, -0.0006234, 1.0, 0.0, 1.0, 0.0, 1.0, 0.0, 0.4817, 0.03758, 0.02067, 7.99e-05, 0.0, 0.0, 0.5038, 0.0, 1.0, 0.0, 0.7509, 0.09379, 1.0, 0.0, 1.0, 0.0, 1.0, 0.0, 1.0, 0.0, 1.0, 0.0, 1.0, 0.0, 1.0, 0.0, 1.0, 0.0, 1.0, 0.0, 1.0, 0.0, 1.0, 0.0, 1.0, 0.0, 1.0, 0.0, 1.0, 0.0, 0.5038, 0.0, 0.0, 0.0, 0.0, 0.0, 0.5035, 0.0, 1.0, 0.0, 1.0, 0.0, 1.0, 0.0, 1.0, 0.0, 1.0, 0.0, 1.001, 0.0, 0.9998, 0.0, 1.0, 0.0, 1.0, 0.0, 1.0, 0.0, 1.0, 0.0, 1.0, 0.0, 1.0, 0.0, 1.0, 0.0, 1.0, 0.0, 1.0, 0.0, 0.5075, 0.0, 0.007503, 0.0, 0.003657, 0.0, 0.5014, 0.0, 1.0, 0.0, 1.0, 0.0, 1.0, 0.0, 1.0, 0.0, 1.0, 1.0, 1.0, 1.0, 1.0, 1.0, 1.0, 1.0, 1.0, 1.0, 1.0, 1.0, 1.0, 1.0, 1.0, 1.0, 1.0, 1.0, 1.0, 1.0, 1.0, 1.0, 1.0, 1.0, 1.0, 1.0, 1.0, 1.0, 1.0, 1.0, 1.0, 1.0, 1.0, 1.0, 1.0, 1.0, 1.0, 1.0, 1.0, 1.0, 1.0, 1.0, 1.0, 1.0, 1.0, 1.0, 1.0, 1.0, 1.0, 1.0, 1.0, 1.0, 1.0, 1.0, 1.0, 1.0, 1.0, 1.0, 1.0, 1.0, 1.0, 1.0, 1.0, 1.0, 1.0, 1.0, 1.0, 1.0, 1.0, 1.0, 1.0, 1.0, 1.0, 1.0, 1.0, 1.0, 1.0, 1.0, 1.0, 1.0, 1.0, 1.0, 1.0, 1.0, 1.0, 1.0, 1.0, 1.0, 1.0, 1.0, 1.0, 1.0, 1.0, 1.0, 1.0, 1.0, 1.0, 1.0, 1.0, 1.0, 1.0, 1.0, 1.0, 1.0, 1.0, 1.0, 1.0, 1.0, 1.0, 1.0, 1.0, 1.0, 1.0, 1.0, 1.0, 1.0, 1.0, 1.0, 1.0, 1.0, 1.0, 1.0, 1.0, 1.0, 1.0, 1.0, 1.0, 1.0, 1.0, 1.0, 1.0, 1.0, 1.0, 1.0, 1.0, 1.0, 1.0, 1.0, 1.0, 1.0, 1.0, 1.0, 1.0, 1.0, 1.0, 1.0, 1.0, 1.0, 1.0, 1.0, 1.0, 1.0, 1.0, 1.0, 1.0, 1.0, 1.0, 1.0, 1.0, 1.0, 1.0, 1.0, 1.0, 1.0, 1.0, 1.0, 1.0, 1.0, 1.0, 1.0, 1.0, 1.0, 1.0, 1.0, 1.0, 1.0, 1.0, 1.0, 1.0, 1.0, 1.0, 1.0, 1.0, 1.0, 1.0, 1.0, 1.0, 1.0, 1.0, 1.0, 1.0, 1.0, 1.0, 1.0, 1.0, 1.0, 1.0, 1.0, 1.0, 1.0, 1.0, 1.0, 1.0, 1.0, 1.0, 1.0, 1.0, 1.0, 1.0, 1.0, 1.0, 1.0, 1.0, 1.0, 1.0, 1.0, 1.0, 1.0, 1.0, 1.0, 1.0, 1.0, 1.0, 1.0, 1.0, 1.0, 1.0, 1.0, 1.0, 1.0, 1.0, 1.0, 1.0, 1.0, 1.0, 1.0, 1.0, 1.0, 1.0, 1.0, 1.0, 1.0, 1.0, 1.0, 1.0, 1.0, 1.0, 1.0, 1.0, 1.0, 1.0, 1.0, 1.0, 1.0, 1.0, 1.0, 1.0, 1.0, 1.0, 1.0, 1.0, 1.0, 1.0, 1.0, 1.0, 1.0, 1.0, 1.0, 1.0, 1.0, 1.0, 1.0, 1.0, 1.0, 1.0, 1.0, 1.0, 1.0, 1.0, 1.0, 1.0, 1.0, 1.0, 1.0, 1.0, 1.0, 1.0, 1.0, 1.0, 1.0, 1.0, 1.0, 1.0, 1.0, 1.0, 1.0, 1.0, 1.0, 1.0, 1.0, 1.0, 1.0, 1.0, 1.0, 1.0, 1.0, 1.0, 1.0, 1.0, 1.0, 1.0, 1.0, 1.0, 1.0, 1.0, 1.0, 1.0, 1.0, 1.0, 1.0, 1.0, 1.0, 1.0, 1.0, 1.0, 1.0, 1.0, 1.0, 1.0, 1.0, 1.0, 1.0, 1.0, 1.0, 1.0, 1.0, 1.0, 1.0, 1.0, 1.0, 1.0, 1.0, 1.0, 1.0, 1.0, 1.0, 1.0, 1.0, 1.0, 1.0, 1.0, 1.0, 1.0, 1.0, 1.0, 1.0, 1.0, 1.0, 1.0, 1.0, 1.0, 1.0, 1.0, 1.0, 1.0, 1.0, 1.0, 1.0, 1.0, 1.0, 1.0, 1.0, 1.0, 1.0, 1.0, 1.0, 1.0, 1.0, 1.0, 1.0, 1.0, 1.0, 1.0, 1.0, 1.0, 1.0, 1.0, 1.0, 1.0, 1.0, 1.0, 1.0, 1.0, 1.0, 1.0, 1.0, 1.0, 1.0, 1.0, 1.0, 1.0, 1.0, 1.0, 1.0, 1.0, 1.0, 1.0, 1.0, 1.0, 1.0, 1.0, 1.0, 1.0, 1.0, 1.0, 1.0, 1.0, 1.0, 1.0, 1.0, 1.0, 1.0, 1.0, 1.0, 1.0, 1.0, 1.0, 1.0, 1.0, 1.0, 1.0, 1.0, 1.0, 1.0, 1.0, 1.0, 1.0, 1.0, 1.0, 1.0, 1.0, 1.0, 1.0, 1.0, 1.0, 1.0, 1.0, 1.0, 1.0, 1.0, 1.0, 1.0, 1.0, 1.0, 1.0, 1.0, 1.0, 1.0, 1.0, 1.0, 1.0, 1.0, 1.0, 1.0, 1.0, 1.0, 1.0, 1.0, 1.0, 1.0, 1.0, 1.0, 1.0, 1.0, 1.0, 1.0, 1.0, 1.0, 1.0, 1.0, 1.0, 1.0, 1.0, 1.0, 1.0, 1.0, 1.0, 1.0, 1.0, 1.0, 1.0, 1.0, 1.0, 1.0, 1.0, 1.0, 1.0, 1.0, 1.0, 1.0, 1.0, 1.0, 1.0, 1.0, 1.0, 1.0, 1.0, 1.0, 1.0, 1.0, 1.0, 1.0, 1.0, 1.0, 1.0, 1.0, 1.0, 1.0, 1.0, 1.0, 1.0, 1.0, 1.0, 1.0, 1.0, 1.0, 1.0, 1.0, 1.0, 1.0, 1.0, 1.0, 1.0, 1.0, 1.0, 1.0, 1.0, 1.0, 1.0, 1.0, 1.0, 1.0, 1.0, 1.0, 1.0, 1.0, 1.0, 1.0, 1.0, 1.0, 1.0, 1.0, 1.0, 1.0, 1.0, 1.0, 1.0, 1.0, 1.0, 1.0, 1.0, 1.0, 1.0, 1.0, 1.0, 1.0, 1.0, 1.0, 1.0, 1.0, 1.0, 1.0, 1.0, 1.0, 1.0, 1.0, 1.0, 1.0, 1.0, 1.0, 1.0, 1.0, 1.0, 1.0, 1.0, 1.0, 1.0, 1.0, 1.0, 1.0, 1.0, 1.0, 1.0, 1.0, 1.0, 1.0, 1.0, 1.0, 1.0, 1.0, 1.0, 1.0, 1.0, 1.0, 1.0, 1.0, 1.0, 1.0, 1.0, 1.0, 1.0, 1.0, 1.0, 1.0, 1.0, 1.0, 1.0, 1.0, 1.0, 1.0, 1.0, 1.0, 1.0, 1.0, 1.0, 1.0, 1.0, 1.0, 1.0, 1.0, 1.0, 1.0, 1.0, 1.0, 1.0, 1.0, 1.0, 1.0, 1.0, 1.0, 1.0, 1.0, 1.0, 1.0, 1.0, 1.0, 1.0, 1.0, 1.0, 1.0, 1.0, 1.0, 1.0, 1.0, 1.0, 1.0, 1.0, 1.0, 1.0, 1.0, 1.0, 1.0, 1.0, 1.0, 1.0, 1.0, 1.0, 1.0, 1.0, 1.0, 1.0, 1.0, 1.0, 1.0, 1.0, 1.0, 1.0, 1.0, 1.0, 1.0, 1.0, 1.0, 1.0, 1.0, 1.0, 1.0, 1.0, 1.0, 1.0, 1.0, 1.0, 1.0, 1.0, 1.0, 1.0, 1.0, 1.0, 1.0, 1.0, 1.0, 1.0, 1.0, 1.0, 1.0, 1.0, 0.0, 1.0, 0.0, 1.0, 0.0, 1.0, 0.0, 0.5035, 0.0, 0.0, 0.0, 0.007503, 0.0, 0.5075, 0.0, 1.0, 0.0, 1.0, 0.0, 1.0, 0.0, 1.0, 0.0, 1.0, 0.0, 1.0, 0.0, 1.0, 0.0, 1.0, 0.0, 1.0, 0.0, 1.0, 0.0, 1.001, 0.0, 1.0, 0.0, 1.0, 0.0, 1.0, 0.0, 1.0, 0.5, 1.0, 0.5, 1.0, 0.5, 1.0, 0.5, 1.0, 1.0, 1.0, 1.0, 1.0, 1.0, 1.0, 1.0, 1.0, 1.0, 1.0, 1.0, 1.0, 1.0, 1.0, 1.0, 1.0, 1.0, 1.0, 1.0, 1.0, 1.0, 1.0, 1.0, 1.0, 1.0, 1.0, 1.0, 1.0, 1.0, 1.0, 1.0, 1.0, 1.0, 1.0, 1.0, 1.0, 1.0, 1.0, 1.0, 1.0, 1.0, 1.0, 1.0, 1.0, 1.0, 1.0, 1.0, 1.0, 1.0, 1.0, 1.0, 1.0, 1.0, 1.0, 1.0, 1.0, 1.0, 1.0, 1.0, 1.0, 1.0, 1.0, 1.0, 1.0, 1.0, 1.0, 1.0, 1.0, 1.0, 1.0, 1.0, 1.0, 1.0, 1.0, 1.0, 1.0, 1.0, 1.0, 1.0, 1.0, 1.0, 1.0, 1.0, 1.0, 1.0, 1.0, 1.0, 1.0, 1.0, 1.0, 1.0, 1.0, 1.0, 1.0, 1.0, 1.0, 1.0, 1.0, 1.0, 1.0, 1.0, 1.0, 1.0, 1.0, 1.0, 1.0, 1.0, 1.0, 1.0, 1.0, 1.0, 1.0, 1.0, 1.0, 1.0, 1.0, 1.0, 1.0, 1.0, 1.0, 1.0, 1.0, 1.0, 1.0, 1.0, 1.0, 1.0, 1.0, 1.0, 1.0, 1.0, 1.0, 1.0, 1.0, 1.0, 1.0, 1.0, 1.0, 1.0, 1.0, 1.0, 1.0, 1.0, 1.0, 1.0, 1.0, 1.0, 1.0, 1.0, 1.0, 1.0, 1.0, 1.0, 1.0, 1.0, 1.0, 1.0, 1.0, 1.0, 1.0, 1.0, 1.0, 1.0, 1.0, 1.0, 1.0, 1.0, 1.0, 1.0, 1.0, 1.0, 1.0, 1.0, 1.0, 1.0, 1.0, 1.0, 1.0, 1.0, 1.0, 1.0, 1.0, 1.0, 1.0, 1.0, 1.0, 1.0, 1.0, 1.0, 1.0, 1.0, 1.0, 1.0, 1.0, 1.0, 1.0, 1.0, 1.0, 1.0, 1.0, 1.0, 1.0, 1.0, 1.0, 0.9997, 1.0, 1.0, 1.0, 1.0, 1.0, 1.0, 1.0, 1.0, 1.0, 1.0, 1.0, 1.0, 1.0, 1.0, 1.0, 1.0, 1.0, 1.0, 1.0, 1.0, 1.0, 1.0, 1.0, 0.6667, 1.0, 0.6667, 1.0, 0.3333, 1.0, 0.3333, 1.0, 0.3333, 1.0, 0.3333, 1.0, -0.0006234, 1.0, 0.0, 1.0, 1.0, 1.0, 1.0, 1.0, 1.0, 1.0, 1.0, 1.0, 1.0, 1.0, 1.0, 1.0, 1.0, 1.0, 1.0, 1.0, 1.0, 1.0, 1.0, 1.0, 1.0, 1.0, 1.0, 1.0, 1.0, 1.0, 1.0, 1.0, 1.0, 1.0, 1.0, 1.0, 1.0, 1.0, 1.0, 1.0, 1.0, 1.0, 1.0, 1.0, 1.0, 1.0, 1.0, 1.0, 1.0, 1.0, 1.0, 1.0, 1.0, 1.0, 1.0, 1.0, 1.0, 1.0, 1.0, 1.0, 1.0, 1.0, 1.0, 1.0, 1.0, 1.0, 1.0, 1.0, 1.0, 1.0, 1.0, 1.0, 1.0, 1.0, 1.0, 1.0, 1.0, 1.0, 1.0, 1.0, 1.0, 1.0, 1.0, 1.0, 1.0, 1.0, 1.0, 1.0, 1.0, 1.0, 1.0, 1.0, 1.0, 1.0, 1.0, 1.0, 1.0, 1.0, 1.0, 1.0, 1.0, 1.0, 1.0, 1.0, 1.0, 1.0, 1.0, 1.0, 0.8177, 1.0, 0.6667, 1.0, 0.6667, 1.0, 0.8178, 1.0, 1.0, 1.0, 0.8177, 1.0, 0.8178, 1.0, 1.0, 1.0, 1.0, 1.0, 1.0, 1.0, 1.0, 1.0, 1.0, 1.0, 1.0, 1.0, 1.0, 1.0, 1.0, 1.0, 0.9997, 1.0, 0.0, 1.0, 0.3214, 1.0, 0.3333, 1.0, 0.0, 1.0, 0.3214, 1.0, 0.6667, 1.0, 0.6667, 1.0, 0.3333, 1.0, 0.6667, 1.0, 0.8181, 1.0, 0.8178, 1.0, 0.6667, 1.0, 0.8181, 1.0, 1.0, 1.0, 1.0, 1.0, 0.8178, 1.0, 0.0, 1.0, 0.5, 1.0, 0.3214, 1.0, 0.0, 1.0, 0.5, 1.0, 1.0, 1.0, 0.6667, 1.0, 0.3214, 1.0, 1.0, 1.0, 1.0, 1.0, 0.8181, 1.0, 0.6667, 1.0, 1.0, 1.0, 1.0, 1.0, 1.0, 1.0, 0.8181, 1.0, 1.0, 1.0, 1.0, 1.0, 1.0, 1.0, 1.0, 1.0, 1.0, 1.0, 1.0, 1.0, 1.0, 1.0, 1.0, 1.0, 1.0, 1.0, 1.0, 1.0, 1.0, 1.0, 1.0, 1.0, 1.0, 1.0, 1.0, 1.0, 1.0, 1.0, 1.0, 1.0, 1.0, 1.0, 1.0, 1.0, 1.0, 1.0, 1.0, 1.0, 1.0, 1.0, 1.0, 1.0, 1.0, 1.0, 1.0, 1.0, 1.0, 1.0, 1.0, 1.0, 1.0, 1.0, 1.0, 1.0, 1.0, 1.0, 1.0, 1.0, 1.0, 1.0, 1.0, 1.0, 1.0, 1.0, 1.0, 1.0, 1.0, 1.0, 1.0, 1.0, 1.0, 1.0, 1.0, 1.0, 1.0, 1.0, 1.0, 1.0, 1.0, 1.0, 1.0, 1.0, 1.0, 1.0, 1.0, 1.0, 1.0, 1.0, 1.0, 1.0, 1.0, 1.0, 1.0, 1.0, 1.0, 1.0, 1.0, 1.0, 1.0, 1.0, 1.0, 1.0, 1.0, 1.0, 1.0, 1.0, 1.0, 1.0, 1.0, 1.0, 1.0, 1.0, 1.0, 1.0, 1.0, 1.0, 1.0, 1.0, 1.0, 1.0, 1.0, 1.0, 1.0, 1.0, 1.0, 1.0, 1.0, 1.0, 1.0, 1.0, 1.0, 1.0, 1.0, 1.0, 1.0, 1.0, 1.0, 1.0, 1.0, 1.0, 1.0, 1.0, 1.0, 1.0, 1.0, 1.0, 1.0, 1.0, 1.0, 1.0, 1.0, 1.0, 1.0, 1.0, 1.0, 1.0, 1.0, 1.0, 1.0, 1.0, 1.0, 1.0, 1.0, 1.0, 1.0, 1.0, 1.0, 1.0, 1.0, 1.0, 1.0, 1.0, 1.0, 1.0, 1.0, 1.0, 1.0, 1.0, 1.0, 1.0, 1.0, 1.0, 1.0, 1.0, 1.0, 1.0, 1.0, 1.0, 1.0, 1.0, 1.0, 1.0, 1.0, 1.0, 1.0, 1.0, 1.0, 0.5055, 1.0, 1.0, 1.0, 1.0, 1.0, 0.5048, 1.0, 1.0, 1.0, 1.0, 1.0, 1.0, 1.0, 1.0, 1.0, 1.0, 1.0, 1.0, 1.0, 1.0, 1.0, 1.0, 1.0, 1.0, 1.0, 1.0, 1.0, 1.0, 1.0, 1.0, 1.0, 1.0, 1.0, 1.0, 1.0, 1.0, 1.0, 1.0, 1.0, 1.0, 1.0, 1.0, 1.0, 1.0, 1.0, 1.0, 1.0, 0.5048, 1.0, 1.0, 1.0, 1.0, 1.0, 0.5056, 1.0, 1.0, 1.0, 1.0, 1.0, 1.0, 1.0, 1.0, 1.0, 1.0, 1.0, 1.0, 1.0, 1.0, 1.0, 1.0, 1.0, 1.0, 1.0, 1.0, 1.0, 1.0, 1.0, 1.0, 1.0, 1.0, 1.0, 1.0, 1.0, 1.0, 1.0, 1.0, 1.0, 1.0, 1.0, 1.0, 1.0, 1.0, 1.0, 1.0, 1.0, 0.9988, 1.0, 1.0, 1.0, 1.0, 1.0, 1.0, 1.0, 0.5075, 1.0, 0.9996, 1.0, 0.9988, 1.0, 0.5044, 1.0, 1.0, 1.0, 1.0, 1.0, 1.0, 1.0, 1.0, 1.0, 0.9996, 1.0, 1.0, 1.0, 1.0, 1.0, 0.9988, 1.0, 1.0, 1.0, 1.0, 1.0, 1.0, 1.0, 1.0, 1.0, 1.0, 1.0, 1.0, 1.0, 1.0, 1.0, 1.0, 1.0, 1.0, 1.0, 1.0, 1.0, 1.0, 1.0, 1.0, 1.0, 1.0, 1.0, 1.0, 1.0, 1.0, 1.0, 1.0, 1.0, 1.0, 1.0, 1.0, 1.0, 1.0, 1.0, 1.0, 1.0, 0.5044, 1.0, 0.9988, 1.0, 1.0, 1.0, 0.5052, 1.0, 1.0, 1.0, 1.0, 1.0, 1.0, 1.0, 1.0, 1.0, 1.0, 1.0, 1.0, 1.0, 1.0, 1.0, 1.0, 1.0, 1.0, 1.0, 1.0, 1.0, 1.0, 1.0, 1.0, 1.0, 1.0, 1.0, 1.0, 1.0, 1.0, 1.0, 1.0, 1.0, 1.0, 1.0, 1.0, 1.0, 1.0, 1.0, 0.9996, 1.0, 1.0, 1.0, 1.0, 1.0, 1.0, 1.0, 1.0, 1.0, 0.5056, 1.0, 1.0, 1.0, 0.9996, 1.0, 0.5075, 1.0, 0.0, 1.0, 0.0, 1.0, 0.0, 1.0, 0.0, 1.0, 0.0, 1.0, 0.0, 1.0, 0.0, 1.0, 0.0, 1.0, 0.004507, 1.0, -0.0004486, 1.0, -0.0004486, 1.0, 0.004507, 1.0, 0.0, 1.0, 0.004507, 1.0, 0.004507, 1.0, 0.0, 1.0, -0.0004486, 1.0, 0.0, 1.0, 0.0, 1.0, -0.0004486, 1.0, 0.004506, 1.0, -0.0004485, 1.0, -0.0004484, 1.0, 0.004507, 1.0, 0.0, 1.0, 0.004506, 1.0, 0.004507, 1.0, 1.378e-05, 1.0, 0.0, 1.0, 0.0, 1.0, 0.0, 1.0, 0.0, 1.0, -0.0004485, 1.0, -9.234e-08, 1.0, 0.0, 1.0, -0.0004484, 1.0, 0.0, 1.0, 0.0, 1.0, 1.378e-05, 1.0, 0.0, 1.0, 0.004507, 1.0, -0.0004484, 1.0, -0.0004486, 1.0, 0.004507, 1.0, 1.378e-05, 1.0, 0.004507, 1.0, 0.004507, 1.0, 0.0, 1.0, 0.0, 1.0, 0.0, 1.0, 0.0, 1.0, 0.0, 1.0, -0.0004484, 1.0, 0.0, 1.0, 0.0, 1.0, -0.0004486, 1.0, 0.0, 1.0, 1.378e-05, 1.0, 0.0, 1.0, 0.0, 1.0, 0.004507, 1.0, -0.0004486, 1.0, -0.0004207, 1.0, 0.004507, 1.0, 0.0, 1.0, 0.004507, 1.0, 0.004507, 1.0, 0.0, 1.0, 0.0, 1.0, 0.0, 1.0, 0.0, 1.0, 0.0, 1.0, -0.0004486, 1.0, 0.0, 1.0, 0.0, 1.0, -0.0004207, 1.0, 0.0, 1.0, 0.0, 1.0, 0.0, 1.0, 0.0, 1.0, 0.004507, 1.0, -0.0004207, 1.0, -0.0003842, 1.0, 0.004507, 1.0, 0.0, 1.0, 0.004507, 1.0, 0.004507, 1.0, 0.0, 1.0, 0.0, 1.0, 0.0, 1.0, 0.0, 1.0, 0.0, 1.0, -0.0004207, 1.0, 0.0, 1.0, 0.0, 1.0, -0.0003842, 1.0, 0.0, 1.0, 0.0, 1.0, 0.0, 1.0, 0.0, 1.0, 0.004507, 1.0, -0.0003842, 1.0, -0.0004005, 1.0, 0.004507, 1.0, 0.0, 1.0, 0.004507, 1.0, 0.004507, 1.0, 0.0, 1.0, 0.0, 1.0, 0.0, 1.0, 0.0, 1.0, 0.0, 1.0, -0.0003842, 1.0, 0.0, 1.0, 0.0, 1.0, -0.0004005, 1.0, 0.0, 1.0, 0.0, 1.0, 0.0, 1.0, 0.0, 1.0, 0.004507, 1.0, -0.0004005, 1.0, -0.0003956, 1.0, 0.004507, 1.0, 0.0, 1.0, 0.004507, 1.0, 0.004507, 1.0, 0.0, 1.0, 0.0, 1.0, 0.0, 1.0, 0.0, 1.0, 0.0, 1.0, -0.0004005, 1.0, 0.0, 1.0, 1.225e-06, 1.0, -0.0003956, 1.0, 0.0, 1.0, 0.0, 1.0, 0.0, 1.0, 0.0, 1.0, 0.004507, 1.0, -0.0003956, 1.0, -0.0003692, 1.0, 0.004507, 1.0, 0.0, 1.0, 0.004507, 1.0, 0.004507, 1.0, 0.0, 1.0, 0.0, 1.0, 0.0, 1.0, 0.0, 1.0, 0.0, 1.0, -0.0003956, 1.0, 1.225e-06, 1.0, 0.0, 1.0, -0.0003692, 1.0, 0.0, 1.0, 0.0, 1.0, 0.0, 1.0, 0.0, 1.0, 0.004507, 1.0, -0.0003692, 1.0, -0.0004486, 1.0, 0.004507, 1.0, 0.0, 1.0, 0.004507, 1.0, 0.004507, 1.0, 0.0, 1.0, 0.0, 1.0, 0.0, 1.0, 0.0, 1.0, 0.0, 1.0, -0.0003692, 1.0, 0.0, 1.0, 0.0, 1.0, -0.0004486, 1.0, 0.0, 1.0, 0.0, 1.0, 0.0, 1.0, 0.0, 1.0, 0.0, 1.0, 0.0, 1.0, 0.0, 1.0, 0.0, 1.0, 0.0, 1.0, 0.0, 1.0, 0.0, 1.0, 0.0, 1.0, 0.0, 1.0, 0.0, 1.0, 0.0, 1.0, 0.0, 1.0, 0.0, 1.0, 0.0, 1.0, 0.0, 1.0, 0.0, 1.0, 0.0, 1.0, 0.0, 1.0, 0.0, 1.0, 0.0, 1.0, 0.0, 1.0, 0.0, 1.0, 0.0, 1.0, 0.0, 1.0, 0.0, 1.0, 0.0, 1.0, 0.0, 1.0, 0.0, 1.0, 0.007503, 0.0, 0.0, 0.0, 0.0, 0.0, 0.007503, 0.0, 0.0, 0.0, 0.02067, 7.99e-05, 0.0, 0.0, -1.86e-06, -7.189e-09, 0.0, 0.0, 0.0, 0.0, -1.86e-06, -7.189e-09, 0.0, 0.0, 0.003657, 0.0, 0.007503, 0.0, 0.007503, 0.0, 0.0, 0.0, -0.0006208, 1.0, -0.0001753, 1.0, 1.135e-08, 1.0, -9.577e-08, 1.0, 0.0, 1.0, 0.0, 1.0, 0.0, 1.0, 0.0, 1.0, 0.0, 0.0, 0.0, 0.0, 0.0, 0.0, 0.0, 0.0, 0.0, 0.0, 0.02067, 7.99e-05, 0.007566, 2.924e-05, 0.0, 0.0, 0.0, 1.0, 0.0, 1.0, 0.0, 1.0, 0.0, 1.0, 0.148, 0.7905, 0.0, 1.0, 0.0, 1.0, 0.05439, 0.8062, 0.1718, 0.226, 0.148, 0.7905, 0.05439, 0.8062, 0.06317, 0.2295, 0.0, 1.0, 0.0, 1.0, 0.0, 1.0, 0.0, 1.0, -0.0003722, 1.0, 0.0, 1.0, 0.0, 1.0, 0.0, 1.0, 1.0, 1.0, 1.0, 1.0, 1.0, 0.9997, 1.0, 0.8177, 1.0, 0.3333, 1.0, 1.0, 1.0, 1.0, 1.0, -0.0006234, 1.0, 0.6667, 1.0, 1.0, 1.0, 1.0, 1.0, 0.3333, 1.0, 0.8177, 1.0, 0.9997, 1.0, 1.0, 1.0, 0.6667, 1.0, 1.0, 1.0, 1.0, 1.0, 1.0, 1.0, 1.0, 1.0, 1.0, 1.0, 1.0, 1.0, 1.0, 1.0, 1.0, 1.0, 1.0, 1.0, 1.0, 1.0, 1.0, 1.0, 1.0, 1.0, 1.0, 1.0, 1.0, 1.0, 1.0, 1.0, 1.0, 1.0, 1.0, 1.0, 1.0, 1.0, 1.0, 1.0, 1.0, 1.0, 1.0, 1.0, 1.0, 1.0, 1.0, 1.0, 1.0, 1.0, 1.0, 1.0, 1.0, 1.0, 1.0, 1.0, 1.0, 1.0, 1.0, 1.0, 1.0, 1.0, 1.0, 1.0, 1.0, 1.0, 1.0, 1.0, 0.0, 1.0, -0.0006234, 1.0, 1.0, 0.5083, 0.8339, 0.536, 0.1747, 0.6242, 0.1415, 0.6147, 0.8698, 0.05439, 0.8062, 0.0, 1.0, 0.0, 1.0, 0.007203, 0.7973, 0.0, 0.0, 0.0, 0.0, 0.0, 0.0, 0.0, 0.0, 0.0, 1.0, 0.0, 1.0, 0.0, 1.0, 0.0, 1.0, 0.0, 1.0, 0.0, 1.0, 0.0, 1.0, 0.0, 1.0, 0.0, 0.0, 0.0, 0.0, 0.0, 0.0, 0.0, 0.0, 0.0, 0.6989, 0.0, 0.7004, 0.0, 0.613, 0.0, 0.6126, 0.0, 0.615, 0.0, 0.6126, 0.0, 0.4525, 0.0, 0.4526, 0.0, 1.0, 0.0, 1.0, 0.0, 1.0, 0.0, 1.0, 0.0, 0.0, 0.0, 0.0, 0.0, 0.0, 0.0, 0.0, 0.0, 0.0, 0.0, 0.0, 0.0, 0.0, 0.0, 0.0, 0.0, 1.0, 0.0, 1.0, 0.0, 1.0, 0.0, 1.0, 0.0, 1.0, 0.0, 1.0, 0.0, 1.0, 0.0, 1.0, 0.0, 0.0, 0.0, 1.0, 0.0, 1.0, 0.0, 0.0, 0.0, 0.0, 0.0, 0.0, 0.0, 0.0, 0.0, 0.0, 0.0, 0.0, 0.0, 0.0, 0.0, 1.0, 0.0, 1.0, 0.0, 0.0, 0.0, 0.0, 0.0, 0.0, 0.0, 0.0, 0.0, 0.3634, 0.0, 0.3645, 0.0, 0.0, 0.0, 0.0, 0.0, 0.0, 0.0, 0.0, 0.0, 0.0, 0.0, 0.0, 0.0, 1.0, 0.0, 1.0, 0.0, 1.0, 0.0, 1.0, 0.0, 1.0, 0.0, 1.0, 0.0, 1.0, 0.0, 1.0, 0.0, 0.3645, 0.0, 0.3612, 0.0, 0.0, 0.0, 0.0, 0.0, 1.0, 0.0, 1.0, 0.0, 0.7004, 0.0, 0.6989, 0.0, 0.4525, 0.0, 0.4505, 0.0, 0.3612, 0.0, 0.3645, 0.0, 1.0, 0.0, 1.0, 0.0, 0.6989, 0.0, 0.7027, 0.0, 0.4526, 0.0, 0.4525, 0.0, 0.3645, 0.0, 0.3634, 0.0, 1.0, 0.0, 0.7027, 0.0, 0.7027, 0.0, 1.0, 0.0, 0.4526, 0.0, 0.3634, 0.0, 0.3634, 0.0, 0.4527, 0.007566, 2.924e-05, 0.06317, 0.2295, 0.008858, 0.248, 0.000646, 2.497e-06, 0.0, 0.0, 0.0, 0.0, 2.957e-05, 1.143e-07, 3.685e-06, 1.424e-08, 0.0, 1.0, 0.0, 1.0, 0.0, 1.0, 0.0, 1.0, 0.0, 0.0, 0.007566, 2.924e-05, 0.000646, 2.497e-06, 2.957e-05, 1.143e-07, 0.06317, 0.2295, 0.05439, 0.8062, 0.007203, 0.7973, 0.008858, 0.248, 0.0, 1.0, 0.0, 1.0, 0.0, 1.0, 0.0, 1.0, 0.0, 0.3634, 0.0, 0.0, 3.685e-06, 1.424e-08, 0.0, 0.3634, 0.02067, 7.99e-05, 0.1718, 0.226, 0.06317, 0.2295, 0.007566, 2.924e-05, 0.0, 1.0, 0.0, 1.0, 0.0, 1.0, 0.0, 1.0, 0.0, 0.0, 0.0, 0.0, 0.0, 0.0, 0.0, 0.0, 0.0, 1.0, 0.0, 1.0, 0.0, 1.0, 0.0, 1.0, 0.0, 0.0, 0.0, 0.0, 0.0, 0.0, 0.0, 0.0, 0.0, 0.0, 0.0, 0.0, 0.0, 0.0, 0.0, 0.0, 0.0, 0.7004, 0.0, 1.0, 0.0, 1.0, 0.0, 0.7004, 0.0, 0.613, 0.0, 0.7004, 0.0, 0.7004, 0.0, 0.6125, 0.0, 0.615, 0.0, 0.4526, 0.0, 0.4527, 0.0, 0.615, 0.0, 1.0, 0.0, 1.0, 0.0, 1.0, 0.0, 1.0, 0.0, 0.0, 0.0, 0.3612, 0.0, 0.3612, 0.0, 0.0, 0.0, 0.0, 0.0, 0.0, 0.0, 0.0, 0.0, 0.0, 0.0, 1.0, 0.0, 1.0, 0.0, 1.0, 0.0, 1.0, 0.0, 0.0, 0.0, 0.0, 0.0, 0.0, 0.0, 0.0, 0.0, 0.0, 0.0, 0.0, 0.0, 0.0, 0.0, 0.0, 0.0, 0.7027, 0.0, 0.6989, 0.0, 0.6126, 0.0, 0.615, 1.0, 1.0, 1.0, 1.0, 1.0, 1.0, 1.0, 1.0, 1.0, 1.0, 1.0, 1.0, 1.0, 1.0, 1.0, 1.0, 1.0, 1.0, 1.0, 1.0, 1.0, 1.0, 1.0, 1.0, 1.0, 1.0, 1.0, 1.0, 1.0, 1.0, 1.0, 1.0, 1.0, 1.0, 1.0, 1.0, 1.0, 1.0, 1.0, 1.0, 1.0, 1.0, 1.0, 1.0, 1.0, 1.0, 1.0, 1.0, 1.0, 1.0, 1.0, 1.0, 1.0, 1.0, 1.0, 1.0, 1.0, 1.0, 1.0, 1.0, 1.0, 1.0, 1.0, 1.0, 1.0, 1.0, 1.0, 1.0, 1.0, 1.0, 1.0, 1.0, 1.0, 1.0, 1.0, 1.0, 1.0, 1.0, 1.0, 1.0, 1.0, 1.0, 1.0, 1.0, 1.0, 1.0, 1.0, 1.0, 1.0, 1.0, 1.0, 1.0, 1.0, 1.0, 1.0, 1.0, 1.0, 1.0, 1.0, 1.0, 1.0, 1.0, 1.0, 1.0, 1.0, 1.0, 1.0, 1.0, 1.0, 1.0, 1.0, 1.0, 1.0, 1.0, 1.0, 1.0, 1.0, 1.0, 1.0, 1.0, 1.0, 1.0, 1.0, 1.0, 1.0, 1.0, 1.0, 1.0, 1.0, 1.0, 1.0, 1.0, 1.0, 1.0, 1.0, 1.0, 1.0, 1.0, 1.0, 1.0, 1.0, 1.0, 1.0, 1.0, 1.0, 1.0, 1.0, 1.0, 1.0, 1.0, 1.0, 1.0, 1.0, 1.0, 1.0, 1.0, 1.0, 1.0, 1.0, 1.0, 1.0, 1.0, 1.0, 1.0, 1.0, 1.0, 1.0, 1.0, 1.0, 1.0, 1.0, 1.0, 1.0, 1.0, 1.0, 1.0, 1.0, 1.0, 1.0, 1.0, 1.0, 1.0, 1.0, 1.0, 1.0, 1.0, 1.0, 1.0, 1.0, 1.0, 1.0, 1.0, 1.0, 1.0, 1.0, 1.0, 1.0, 1.0, 1.0, 1.0, 1.0, 1.0, 1.0, 1.0, 1.0, 1.0, 1.0, 1.0, 1.0, 1.0, 1.0, 1.0, 1.0, 1.0, 1.0, 1.0, 0.003657, 0.0, 0.0, 0.0, 0.0, 0.0, 0.0, 0.0, 1.0, 1.0, 1.0, 1.0, 1.0, 1.0, 1.0, 1.0, 1.0, 1.0, 1.0, 1.0, 1.0, 1.0, 1.0, 1.0, 1.0, 1.0, 1.0, 1.0, 1.0, 1.0, 1.0, 1.0, 1.0, 1.0, 1.0, 1.0, 1.0, 1.0, 1.0, 1.0, 1.0, 1.0, 1.0, 1.0, 1.0, 1.0, 1.0, 1.0, 1.0, 1.0, 1.0, 1.0, 1.0, 1.0, 1.0, 1.0, 1.0, 1.0, 1.0, 1.0, 1.0, 1.0, 1.0, 1.0, 1.0, 1.0, 1.0, 1.0, 1.0, 1.0, 1.0, 1.0, 1.0, 1.0, 1.0, 1.0, 1.0, 1.0, 1.0, 1.0, 1.0, 1.0, 1.0, 1.0, 1.0, 1.0, 1.0, 1.0, 1.0, 1.0, 1.0, 1.0, 1.0, 1.0, 1.0, 1.0, 1.0, 1.0, 1.0, 1.0, 1.0, 1.0, 1.0, 1.0, 1.0, 1.0, 1.0, 1.0, 1.0, 1.0, 1.0, 1.0, 1.0, 1.0, 1.0, 1.0, 1.0, 1.0, 1.0, 1.0, 1.0, 1.0, 1.0, 1.0, 1.0, 1.0, 1.0, 1.0, 1.0, 1.0, 1.0, 1.0, 1.0, 1.0, 1.0, 1.0, 1.0, 0.5, 1.0, 0.0, 1.0, 0.0, 1.0, 0.5, 1.0, 1.0, 1.0, 1.0, 1.0, 1.0, 1.0, 1.0, 1.0, 1.0, 1.0, 1.0, 1.0, 1.0, 1.0, 1.0, 1.0, 1.0, 1.0, 1.0, 1.0, 1.0, 1.0, 1.0, 1.0, 1.0, 1.0, 1.0, 1.0, 1.0, 1.0, 1.0, 1.0, 1.0, 1.0, 0.5, 1.0, 0.5, 1.0, 1.0, 1.0, 1.0, 1.0, 1.0, 1.0, 1.0, 1.0, 1.0, 0.5014, 0.0, 0.003657, 0.0, 0.0, 0.0, 0.5034, 0.0, 1.0, 1.0, 1.0, 1.0, 1.0, 1.0, 1.0, 1.0, 1.0, 1.0, 1.0, 1.0, 1.0, 1.0, 1.0, 1.0, 1.0, 0.0, 0.9998, 0.0, 1.0, 0.0, 1.0, 0.0, 1.0, 1.0, 1.0, 1.0, 1.0, 1.0, 1.0, 1.0, 1.0, 1.0, 1.0, 1.0, 1.0, 1.0, 1.0, 1.0, 1.0, 1.0, 1.0, 1.0, 1.0, 1.0, 1.0, 1.0, 1.0, 0.0, 1.0, 0.0, 1.0, 0.0, 1.0, 0.0, 1.0, 1.0, 1.0, 1.0, 1.0, 1.0, 1.0, 1.0, 1.0, 1.0, 1.0, 1.0, 1.0, 1.0, 1.0, 1.0, 1.0, 1.0, 1.0, 1.0, 1.0, 1.0, 1.0, 1.0, 1.0, 1.0, 1.0, 1.0, 1.0, 1.0, 1.0, 1.0, 1.0, 1.0, 1.0, 1.0, 1.0, 1.0, 1.0, 1.0, 1.0, 0.0, 1.0, 0.0, 1.0, 0.0, 1.0, 0.0, 1.0, 1.0, 1.0, 1.0, 1.0, 1.0, 1.0, 1.0, 1.0, 1.0, 1.0, 1.0, 1.0, 1.0, 1.0, 1.0, 1.0, 1.0, 1.0, 1.0, 1.0, 1.0, 1.0, 1.0, 1.0, 0.0, 1.0, 0.0, 1.0, 0.0, 1.0, 0.0, -0.0001753, 1.0, -0.0003722, 1.0, 0.0, 1.0, 1.135e-08, 1.0, 1.0, 1.0, 1.0, 1.0, 1.0, 1.0, 1.0, 1.0, 1.0, 1.0, 1.0, 1.0, 1.0, 1.0, 1.0, 1.0, 1.0, 1.0, 1.0, 1.0, 1.0, 1.0, 1.0, 1.0, 1.0, 1.0, 1.0, 1.0, 1.0, 1.0, 1.0, 1.0, 1.0, 1.0, 1.0, 1.0, 1.0, 1.0, 1.0, 1.0, 0.5051, 1.0, 0.9167, 1.0, 1.0, 1.0, 0.5049, 1.0, 1.0, 1.0, 1.0, 1.0, 1.0, 1.0, 1.0, 1.0, 0.0, 1.0, 0.0, 1.0, 0.0, 1.0, 0.0, 1.0, -0.0004486, 1.0, 0.0, 1.0, -9.234e-08, 1.0, -0.0004485, 1.0, 0.0, 1.0, 0.0, 1.0, 0.0, 1.0, 0.0, 1.0, 0.0, 1.0, 0.004507, 1.0, 0.004506, 1.0, 0.0, 1.0, 0.004507, 1.0, -0.0004486, 1.0, -0.0004485, 1.0, 0.004506, 1.0, 0.0, 1.0, 0.0, 1.0, 0.0, 1.0, 0.0, 1.0, 0.0, 1.0, 0.0, 1.0, 0.0, 1.0, 0.0, 1.0, 0.0, 1.0, 0.0, 1.0, 0.0, 1.0, 0.0, 1.0, 0.0, 1.0, 0.0, 1.0, 0.0, 1.0, 0.0, 1.0, 0.0, 1.0, 0.0, 1.0, 0.0, 1.0, 0.0, 1.0, 0.0, 1.0, 0.0, 1.0, 0.0, 1.0, 0.0, 1.0, 0.0, 1.0, 0.0, 1.0, 0.0, 1.0, 0.0, 1.0, 0.0, 1.0, 0.0, 1.0, 0.0, 1.0, 0.0, 1.0, 0.0, 1.0, 0.0, 1.0, 0.0, 1.0, 0.0, 1.0, 0.0, 1.0, 0.0, 1.0, 0.0, 1.0, 0.0, 1.0, 1.135e-08, 1.0, 0.0, 1.0, 0.0, 1.0, 0.0, 1.0, -9.577e-08, 1.0, 1.135e-08, 1.0, 0.0, 1.0, -1.026e-10, 1.0, 0.0, 1.0, 0.0, 1.0, 0.0, 1.0, 0.0, 1.0, 0.0, 1.0, 0.0, 1.0, 0.0, 1.0, 0.0, 1.0, 0.0, 1.0, 0.0, 1.0, 0.0, 1.0, 0.0, 1.0, 0.0, 0.4505, 0.0, 0.613, 0.0, 0.6125, 0.0, 0.4502, 0.0, 1.0, 0.0, 1.0, 0.0, 1.0, 0.0, 1.0, 0.0, 1.0, 0.0, 1.0, 0.0, 1.0, 0.0, 1.0, 0.0, 0.3612, 0.0, 0.4505, 0.0, 0.4502, 0.0, 0.3612, 0.0, 1.0, 0.0, 1.0, 0.0, 1.0, 0.0, 1.0, 0.0, 1.0, 0.0, 1.0, 0.0, 1.0, 0.0, 1.0, 0.0, 0.0, 0.0, 0.0, 0.0, 0.0, 0.0, 0.0, 0.0, 1.0, 0.0, 1.0, 0.0, 1.0, 0.0, 1.0, 0.0, 1.0, 0.0, 1.0, 0.0, 1.0, 0.0, 1.0, 0.0, 0.0, 0.0, 0.0, 0.0, 0.0, 0.0, 0.0, 0.0, 1.0, 0.0, 1.0, 0.0, 1.0, 0.0, 1.0, 0.0, 0.0, 0.0, 0.0, 0.0, 0.0, 0.0, 0.0, 0.0, 0.6126, 0.0, 0.613, 0.0, 0.4505, 0.0, 0.4525, 0.0, 0.0, 0.0, 0.0, 0.0, 0.0, 0.0, 0.0, 0.0, 0.7027, 0.0, 0.615, 0.0, 0.615, 0.0, 0.7027, 0.0, 0.0, 0.0, 0.0, 0.0, 0.0, 0.0, 0.0, 0.0, 0.0, 0.0, 0.0, 0.0, 0.0, 0.0, 0.0, 0.007503, 0.0, 0.0, 0.0, 0.0, 0.0, 0.007503, 0.0, 0.0, 0.0, -1.86e-06, -7.189e-09, 0.0, 0.0, 0.0, 0.0, 0.0, 0.0, 0.007503, 0.0, 0.007503, 0.0, -0.0009977, 0.0, -1.86e-06, -7.189e-09, 0.0, 0.0, 0.0, 0.0, 0.0, 0.0, 0.0, 0.0, 0.0, 0.0, 0.0, 0.0, 0.0, 0.0, 0.0, 0.0, -0.0009977, 0.0, 0.0, 0.0, 0.0, 0.0, 1.0, 0.0, 1.0, 0.0, 1.0, 0.0, 1.0, 0.0, 1.0, 0.0, 1.0, 0.0, 1.0, 0.0, 1.0, 0.0, 1.0, 0.5, 1.0, 0.0, 1.0, 0.0, 1.0, 0.5, 0.5034, 0.0, 0.0, 0.0, 0.0, 0.0, 0.5037, 0.0, 0.0, 0.0, 0.0, 0.0, 0.0, 0.0, 0.0, 0.0, 0.0, 0.0, 0.0, 0.0, 0.0, 0.0, 0.0, 0.0, 1.0, 0.0, 1.0, 0.0, 1.0, 0.0, 1.0, 0.0, 1.0, 0.0, 1.0, 0.0, 1.0, 0.0, 1.0, 0.0, 1.0, 1.0, 1.0, 0.5, 1.0, 0.5, 1.0, 1.0, 1.0, 1.0, 1.0, 1.0, 1.0, 1.0, 1.0, 1.0, 1.0, 1.0, 1.0, 1.0, 1.0, 1.0, 1.0, 1.0, 1.0, 1.0, 1.0, 1.0, 1.0, 1.0, 1.0, 1.0, 1.0, 1.0, 1.0, 1.0, 1.0, 1.0, 1.0, 1.0, 1.0, 1.0, 1.0, 1.0, 1.0, 1.0, 1.0, 1.0, 1.0, 1.0, 1.0, 1.0, 1.0, 1.0, 1.0, 1.0, 1.0, 1.0, 1.0, 1.0, 1.0, 1.0, 1.0, 1.0, 1.0, 1.0, 1.0, 1.0, 1.0, 1.0, 1.0, 1.0, 1.0, 1.0, 1.0, 1.0, 1.0, 1.0, 1.0, 1.0, 1.0, 1.0, 1.0, 1.0, 1.0, 1.0, 1.0, 1.0, 1.0, 1.0, 1.0, 1.0, 1.0, 1.0, 1.0, 1.0, 1.0, 1.0, 1.0, 1.0, 1.0, 1.0, 1.0, 1.0, 1.0, 1.0, 1.0, 1.0, 1.0, 1.0, 1.0, 1.0, 1.0, 1.0, 1.0, 1.0, 1.0, 1.0, 1.0, 1.0, 1.0, 1.0, 1.0, 1.0, 1.0, 1.0, 1.0, 1.0, 1.0, 1.0, 1.0, 1.0, 1.0, 1.0, 1.0, 1.0, 1.0, 1.0, 1.0, 1.0, 1.0, 1.0, 1.0, 1.0, 1.0, 1.0, 1.0, 1.0, 1.0, 1.0, 1.0, 1.0, 1.0, 1.0, 1.0, 1.0, 1.0, 1.0, 1.0, 1.0, 1.0, 1.0, 1.0, 1.0, 1.0, 1.0, 1.0, 1.0, 1.0, 1.0, 1.0, 1.0, 1.0, 1.0, 1.0, 1.0, 1.0, 1.0, 1.0, 1.0, 1.0, 1.0, 1.0, 1.0, 1.0, 1.0, 1.0, 1.0, 1.0, 1.0, 1.0, 1.0, 1.0, 1.0, 1.0, 1.0, 1.0, 1.0, 1.0, 1.0, 1.0, 1.0, 1.0, 1.0, 1.0, 1.0, 1.0, 1.0, 1.0, 1.0, 1.0, 1.0, 1.0, 1.0, 1.0, 1.0, 1.0, 1.0, 1.0, 1.0, 1.0, 1.0, 1.0, 1.0, 1.0, 1.0, 1.0, 1.0, 1.0, 1.0, 1.0, 1.0, 1.0, 1.0, 1.0, 1.0, 1.0, 1.0, 1.0, 1.0, 1.0, 1.0, 1.0, 1.0, 1.0, 1.0, 1.0, 1.0, 1.0, 1.0, 1.0, 1.0, 1.0, 1.0, 1.0, 1.0, 1.0, 1.0, 1.0, 1.0, 1.0, 1.0, 1.0, 1.0, 1.0, 1.0, 1.0, 1.0, 1.0, 1.0, 1.0, 1.0, 1.0, 1.0, 1.0, 1.0, 1.0, 1.0, 1.0, 1.0, 1.0, 1.0, 1.0, 1.0, 1.0, 1.0, 1.0, 1.0, 0.0, 1.0, 0.0, 1.0, 0.0, 1.0, 0.0, 1.0, 0.3601, 1.046, 0.0, 1.0, 0.148, 0.7905, 0.5083, 0.8339, 0.0, 1.0, 0.0, 1.0, 0.0, 1.0, 0.0, 1.0, 0.0, 1.0, 0.0, 1.0, 0.0, 1.0, 0.0, 1.0, 0.0, 1.0, 0.0, 1.0, 0.0, 1.0, 0.0, 1.0, 0.0, 1.0, 0.0, 1.0, 0.0, 1.0, 0.0, 1.0, 1.225e-06, 1.0, 0.0, 1.0, 0.0, 1.0, 0.0, 1.0, 0.0, 1.0, 1.225e-06, 1.0, 0.0, 1.0, 0.0, 1.0, 0.0, 1.0, 0.0, 1.0, 0.0, 1.0, 0.0, 1.0, 0.0, 1.0, 0.0, 1.0, 0.0, 1.0, 0.0, 1.0, 0.0, 1.0, 0.0, 1.0, 0.0, 1.0, 0.0, 1.0, 0.0, 1.0, 0.0, 1.0, 0.0, 1.0, 0.0, 1.0, 0.0, 1.0, 0.0, 1.0, 0.0, 1.0, 0.0, 1.0, 0.0, 1.0, 0.0, 1.0, 0.0, 1.0, 0.0, 1.0, 0.0, 1.0, 0.0, 1.0, 0.0, 1.0, 0.0, 1.0, 0.0, 1.0, 0.0, 1.0, 0.0, 1.0, 0.0, 1.0, 1.0, 1.0, 1.0, 1.0, 1.0, 1.0, 1.0, 1.0, 1.0, 1.0, 1.0, 1.0, 1.0, 1.0, 1.0, 1.0, 0.0, 0.0, 0.0, 1.0, 0.0, 1.0, 0.0, 0.0, -0.0001753, 1.0, 0.5051, 1.0, 0.5049, 1.0, -0.0003722, 1.0, 0.0, 1.0, 0.5056, 1.0, 0.5075, 1.0, 0.004507, 1.0, -0.0004486, 1.0, 0.5044, 1.0, 0.5052, 1.0, 0.0, 1.0, 0.004507, 1.0, 0.5075, 1.0, 0.5044, 1.0, -0.0004486, 1.0, 0.0, 1.0, 0.5048, 1.0, 0.5056, 1.0, 0.0, 1.0, 0.0, 1.0, 0.5055, 1.0, 0.5048, 1.0, 0.0, 1.0, -0.0003722, 1.0, 0.5049, 1.0, 0.5055, 1.0, 0.0, 1.0, -0.0006208, 1.0, 0.5054, 1.0, 0.5051, 1.0, -0.0001753, 1.0, 0.1104, 1.0, 0.4992, 0.9558, 0.5052, 1.0, 0.0, 1.0, 1.0, 0.0, 0.5034, 0.0, 0.5037, 0.0, 1.0, 0.0, 0.9998, 0.0, 0.5014, 0.0, 0.5034, 0.0, 1.0, 0.0, 1.0, 0.0, 0.5035, 0.0, 0.5075, 0.0, 1.001, 0.0, 1.001, 0.0, 0.5075, 0.0, 0.5014, 0.0, 0.9998, 0.0, 1.0, 0.0, 0.5038, 0.0, 0.5035, 0.0, 1.0, 0.0, 0.5083, 0.8339, 0.148, 0.7905, 0.1718, 0.226, 0.536, 0.1747, 0.6977, 0.05151, 0.6242, 0.1415, 0.536, 0.1747, 0.4817, 0.03758, 0.6147, 0.8698, 0.6996, 0.9425, 0.4992, 0.9558, 0.5083, 0.8339, 0.7444, 0.9136, 0.7509, 0.09379, 1.0, 0.0, 1.0, 1.0, 0.7444, 0.9136, 1.0, 1.0, 0.6996, 0.9425, 0.6147, 0.8698, 0.6147, 0.8698, 0.6242, 0.1415, 0.7509, 0.09379, 0.7444, 0.9136, 0.4992, 0.9558, 0.6996, 0.9425, 0.7665, 1.0, 0.5052, 1.0, 0.4817, 0.03758, 0.5038, 0.0, 1.0, 0.0, 0.6977, 0.05151, 0.0, 1.0, 0.5052, 1.0, 0.5054, 1.0, -0.0006208, 1.0, 0.0, 1.0, -9.577e-08, 1.0, -1.026e-10, 1.0, 0.0, 1.0, 0.0, 1.0, -0.0006208, 1.0, -9.577e-08, 1.0, 0.0, 1.0, 1.0, 1.0, 1.0, 1.0, 1.0, 1.0, 1.0, 1.0, 0.5052, 1.0, 0.7665, 1.0, 0.7298, 1.0, 0.5054, 1.0, 1.0, 1.0, 1.0, 1.0, 1.0, 1.0, 1.0, 1.0, 1.0, 1.0, 1.0, 1.0, 1.0, 1.0, 1.0, 1.0, 1.0, 1.0, 1.0, 1.0, 1.0, 1.0, 1.0, 1.0, 1.0, 1.0, 1.0, 1.0, 1.0, 1.0, 1.0, 1.0, 1.0, 1.0, 1.0, 1.0, 1.0, 1.0, 1.0, 1.0, 1.0, 1.0, 1.0, 1.0, 1.0, 1.0, 1.0, 1.0, 1.0, 1.0, 1.0, 1.0, 1.0, 1.0, 1.0, 1.0, 1.0, 1.0, 1.0, 1.0, 1.0, 1.0, 1.0, 1.0, 1.0, 1.0, 1.0, 1.0, 1.0, 1.0, 1.0, 1.0, 1.0, 1.0, 1.0, 1.0, 1.0, 1.0, 1.0, 1.0, 1.0, 1.0, 1.0, 1.0, 1.0, 1.0, 1.0, 1.0, 1.0, 1.0, 1.0, 1.0, 1.0, 1.0, 1.0, 1.0, 1.0, 1.0, 1.0, 1.0, 1.0, 1.0, 1.0, 1.0, 1.0, 1.0, 1.0, 1.0, 1.0, 1.0, 1.0, 1.0, 1.0, 1.0, 1.0, 1.0, 1.0, 1.0, 1.0, 1.0, 1.0, 1.0, 1.0, 1.0, 1.0, 1.0, 1.0, 1.0, 1.0, 1.0, 1.0, 1.0, 1.0, 1.0, 1.0, 1.0, 1.0, 1.0, 1.0, 1.0, 1.0, 1.0, 1.0, 1.0, 1.0, 1.0, 1.0, 1.0, 1.0, 1.0, 1.0, 1.0, 1.0, 1.0, 1.0, 1.0, 1.0, 1.0, 1.0, 1.0, 1.0, 1.0, 1.0, 1.0, 1.0, 1.0, 1.0, 1.0, 0.9167, 1.0, 0.7298, 1.0, 1.0, 1.0, 1.0, 1.0, 1.0, 1.0, 1.0, 1.0, 1.0, 1.0, 1.0, 1.0, 0.7298, 1.0, 0.7665, 1.0, 0.6996, 0.9425, 1.0, 1.0, 1.0, 1.0, 1.0, 1.0, 1.0, 1.0, 1.0, 1.0, 1.0, 1.0, 1.0, 1.0, 1.0, 1.0, 1.0, 1.0, 1.0, 1.0, 1.0, 1.0, 1.0, 1.0, 1.0, 1.0, 1.0, 1.0, 1.0, 1.0, 1.0, 1.0, 1.0, 1.0, 1.0, 1.0, 1.0, 1.0, 1.0, 1.0, 1.0, 1.0, 1.0, 1.0, 1.0, 1.0, 1.0, 1.0, 1.0, 1.0, 1.0, 1.0, 1.0, 1.0, 1.0, 1.0, 1.0, 1.0, 1.0, 1.0, 1.0, 1.0, 1.0, 1.0, 1.0, 1.0, 1.0, 1.0, 1.0, 1.0, 1.0, 1.0, 1.0, 1.0, 1.0, 1.0, 1.0, 1.0, 1.0, 1.0, 1.0, 1.0, 1.0, 1.0, 1.0, 1.0, 1.0, 1.0, 0.0, 0.0, 0.0, 0.0, 0.0, 0.0, 0.0, 0.0, 0.0, 0.0, 0.0, 0.0, 0.0, 0.0, 0.0, 0.0, 0.0, 0.0, 0.0, 0.0, 0.0, 0.0, 0.0, 0.0, 0.0, 1.0, 0.0, 1.0, 0.0, 1.0, 0.0, 1.0, 0.0, 1.0, 0.0, 1.0, 0.0, 1.0, 0.0, 1.0, 0.0, 1.0, 0.0, 1.0, 0.0, 1.0, 0.0, 1.0])
me_plane_001.materials.append(mat_material_003)
me_plane_001.update()

# ---- objects
ob_shell = bpy.data.objects.new('shell', me_plane_001)

# ---- transforms, parenting, visibility, modifiers, constraints
ob_shell.location = (8.664, 0.5317, 47.24)
_vg = ob_shell.vertex_groups.new(name='Group')
_m = ob_shell.modifiers.new('Displace', 'DISPLACE')
_m.strength = 0.27
_m = ob_shell.modifiers.new('Subdivision', 'SUBSURF')
_m.levels = 3
_m.render_levels = 3
_m = ob_shell.modifiers.new('Solidify', 'SOLIDIFY')
_m.thickness = 1.0

# ---- collection membership
col_collection.objects.link(ob_shell)

# ---- scene / render settings (as saved in the file)
scene.frame_start = 1; scene.frame_end = 250; scene.frame_set(171)
scene.render.engine = 'BLENDER_EEVEE_NEXT'
scene.unit_settings.scale_length = 0.001
bpy.context.view_layer.update()

# ---- added for rendering (the .blend has no active camera and no usable light): camera, sun
cam_auto = bpy.data.cameras.new('AutoCamera')
cam_auto.lens = 50.0
cam_auto.sensor_width = 36.0
cam_auto.clip_end = 2373.97
ob_auto_camera = bpy.data.objects.new('AutoCamera', cam_auto)
scene.collection.objects.link(ob_auto_camera)
ob_auto_camera.location = (141.748, -172.801, 136.226)
ob_auto_camera.rotation_euler = (1.09748, -7.21219e-08, 0.694738)
scene.camera = ob_auto_camera
light_auto_sun = bpy.data.lights.new('AutoSun', 'SUN')
light_auto_sun.energy = 3.0
light_auto_sun.angle = 0.0523599
ob_auto_sun = bpy.data.objects.new('AutoSun', light_auto_sun)
scene.collection.objects.link(ob_auto_sun)
ob_auto_sun.rotation_euler = (0.872665, 0.174533, 0.523599)
bpy.context.view_layer.update()
